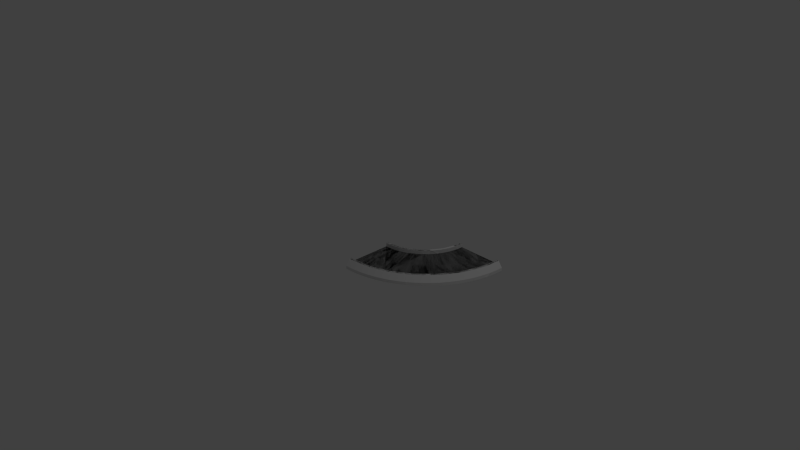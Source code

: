 # Source: road_lft1.blend  (saved by Blender 2.76.0; exported with 4.5.12 LTS)
import bpy
from mathutils import Matrix  # noqa: F401  (used for matrix-valued properties, if any)

bpy.ops.wm.read_factory_settings(use_empty=True)
scene = bpy.context.scene
scene.name = 'Scene'

# ---- collections
col_collection_1 = bpy.data.collections.new('Collection 1'); scene.collection.children.link(col_collection_1)

# ---- materials (node trees are filled in below, after node groups)
mat_wall_material = bpy.data.materials.new('Wall Material')
mat_wall_material.alpha_threshold = 0.0
mat_wall_material.use_transparent_shadow = False
mat_wall_material.roughness = 0.5
mat_wall_material.line_color = (0.0, 0.0, 0.0, 1.0)
mat_road_material = bpy.data.materials.new('Road Material')
mat_road_material.alpha_threshold = 0.0
mat_road_material.use_transparent_shadow = False
mat_road_material.diffuse_color = (0.2251, 0.2251, 0.2251, 1.0)
mat_road_material.roughness = 0.5

# ---- material node trees

# ---- world
world_world = bpy.data.worlds.new('World'); scene.world = world_world
world_world.color = (0.05088, 0.05088, 0.05088)
world_world.use_sun_shadow = False
world_world.sun_shadow_jitter_overblur = 0.0
world_world.cycles.sampling_method = 'MANUAL'
world_world.cycles.sample_map_resolution = 256

# ---- cameras
cam_camera = bpy.data.cameras.new('Camera')
cam_camera.clip_end = 100.0
cam_camera.lens = 35.0
cam_camera.sensor_width = 32.0
cam_camera.sensor_height = 18.0
cam_camera.ortho_scale = 7.314
cam_camera.dof.focus_distance = 0.0
cam_camera.dof.aperture_fstop = 128.0

# ---- lights
light_lamp = bpy.data.lights.new('Lamp', 'POINT')
light_lamp.transmission_factor = 0.0
light_lamp.cutoff_distance = 30.0
light_lamp.energy = 100.0
light_lamp.shadow_buffer_clip_start = 1.001
light_lamp.shadow_soft_size = 0.1
light_lamp.shadow_maximum_resolution = 0.006
light_lamp.use_absolute_resolution = True
light_lamp.cycles.use_multiple_importance_sampling = False

# ---- meshes
me_cube = bpy.data.meshes.new('Cube')
me_cube.from_pydata([(0.0, -0.1252, -0.2727), (0.0, -0.06982, -0.3862), (0.0, -0.02796, -0.3862), (0.0, 0.05, -0.33), (0.0, 0.05, -0.3), (0.0, -1.311e-08, -0.3), (0.0, -0.1252, 5.472e-09), (0.0, -0.1252, 0.2727), (0.0, -0.06982, 0.3862), (0.0, -0.02796, 0.3862), (0.0, 0.05, 0.33), (0.0, 0.05, 0.3), (0.0, 1.311e-08, 0.3), (0.0, 0.0, 0.0), (0.06508, 1.304e-08, 0.2984), (0.06942, -0.02796, 0.3844), (0.06371, -0.1252, 0.2711), (0.04998, -0.1252, -0.001259), (0.03053, -0.02796, -0.387), (0.03625, -0.1252, -0.2736), (0.03053, -0.06982, -0.387), (0.03336, 0.05, -0.3308), (0.03487, 0.05, -0.3009), (0.03487, -1.315e-08, -0.3009), (0.06942, -0.06982, 0.3844), (0.06659, 0.05, 0.3283), (0.06508, 0.05, 0.2984), (0.04998, -5.503e-11, -0.001259), (0.09983, -2.2e-10, -0.005033), (0.133, 0.05, 0.3233), (0.1387, -0.06982, 0.3792), (0.09983, -0.1252, -0.005033), (0.06966, 0.05, -0.3035), (0.06099, -0.06982, -0.3893), (0.0724, -0.1252, -0.2764), (0.06099, -0.02796, -0.3893), (0.06664, 0.05, -0.3334), (0.06966, -1.327e-08, -0.3035), (0.1273, -0.1252, 0.2663), (0.1387, -0.02796, 0.3792), (0.13, 0.05, 0.2934), (0.13, 1.283e-08, 0.2934), (0.1946, 0.05, 0.2853), (0.1905, -0.1252, 0.2583), (0.1494, -0.1252, -0.01131), (0.1043, -1.346e-08, -0.3079), (0.09975, 0.05, -0.3376), (0.09129, -0.06982, -0.3931), (0.1084, -0.1252, -0.2809), (0.09129, -0.02796, -0.3931), (0.1043, 0.05, -0.3079), (0.2076, -0.06982, 0.3705), (0.2076, -0.02796, 0.3705), (0.1991, 0.05, 0.3149), (0.1946, 1.247e-08, 0.2853), (0.1494, -4.945e-10, -0.01131), (0.1986, -8.778e-10, -0.02008), (0.2587, 1.197e-08, 0.2739), (0.2759, -0.02796, 0.3583), (0.2759, -0.06982, 0.3583), (0.2532, -0.1252, 0.2471), (0.1386, -1.373e-08, -0.314), (0.1214, -0.06982, -0.3984), (0.1441, -0.1252, -0.2873), (0.1214, -0.02796, -0.3984), (0.1326, 0.05, -0.3434), (0.1386, 0.05, -0.314), (0.1986, -0.1252, -0.02008), (0.2647, 0.05, 0.3032), (0.2587, 0.05, 0.2739), (0.2474, -1.369e-09, -0.03132), (0.3436, -0.02796, 0.3427), (0.3153, -0.1252, 0.2328), (0.2474, -0.1252, -0.03132), (0.1726, -1.407e-08, -0.3219), (0.1726, 0.05, -0.3219), (0.1651, 0.05, -0.3509), (0.1794, -0.1252, -0.2954), (0.1511, -0.06982, -0.4053), (0.1511, -0.02796, -0.4053), (0.3436, -0.06982, 0.3427), (0.3296, 0.05, 0.2883), (0.3221, 0.05, 0.2592), (0.3221, 1.133e-08, 0.2592), (0.3847, 1.055e-08, 0.2414), (0.3847, 0.05, 0.2414), (0.3937, 0.05, 0.2701), (0.4104, -0.06982, 0.3237), (0.3766, -0.1252, 0.2154), (0.2955, -0.1252, -0.04499), (0.2062, 0.05, -0.3314), (0.1805, -0.02796, -0.4137), (0.2143, -0.1252, -0.3054), (0.1805, -0.06982, -0.4137), (0.1972, 0.05, -0.36), (0.2062, -1.449e-08, -0.3314), (0.4104, -0.02796, 0.3237), (0.2955, -1.967e-09, -0.04499), (0.4464, 0.05, 0.2205), (0.4568, 0.05, 0.2486), (0.2094, -0.06982, -0.4235), (0.2486, -0.1252, -0.317), (0.2094, -0.02796, -0.4235), (0.2288, 0.05, -0.3708), (0.2392, 0.05, -0.3426), (0.2392, -1.498e-08, -0.3426), (0.3428, -0.1252, -0.06107), (0.437, -0.1252, 0.1949), (0.4762, -0.06982, 0.3014), (0.4762, -0.02796, 0.3014), (0.4464, 9.637e-09, 0.2205), (0.3428, -2.669e-09, -0.06107), (0.3893, -0.1252, -0.07951), (0.2716, 0.05, -0.3555), (0.2598, 0.05, -0.3831), (0.2378, -0.06982, -0.4348), (0.2823, -0.1252, -0.3304), (0.2378, -0.02796, -0.4348), (0.2716, -1.554e-08, -0.3555), (0.4962, -0.1252, 0.1714), (0.5407, -0.06982, 0.2757), (0.5407, -0.02796, 0.2757), (0.5187, 0.05, 0.2241), (0.5069, 0.05, 0.1965), (0.5069, 8.587e-09, 0.1965), (0.3893, -3.476e-09, -0.07951), (0.6039, -0.02796, 0.2469), (0.6039, -0.06982, 0.2469), (0.5542, -0.1252, 0.1449), (0.3033, -1.617e-08, -0.37), (0.2902, 0.05, -0.3969), (0.2656, -0.02796, -0.4474), (0.2656, -0.06982, -0.4474), (0.3153, -0.1252, -0.3454), (0.3033, 0.05, -0.37), (0.4347, -0.1252, -0.1003), (0.5793, 0.05, 0.1964), (0.5661, 0.05, 0.1694), (0.5661, 7.406e-09, 0.1694), (0.4347, -4.383e-09, -0.1003), (0.6239, 6.095e-09, 0.1394), (0.6384, 0.05, 0.1657), (0.6108, -0.1252, 0.1156), (0.2927, -0.06982, -0.4615), (0.3475, -0.1252, -0.3621), (0.2927, -0.02796, -0.4615), (0.3198, 0.05, -0.4123), (0.3343, 0.05, -0.386), (0.3343, -1.687e-08, -0.386), (0.4791, -0.1252, -0.1233), (0.6655, -0.06982, 0.2149), (0.6655, -0.02796, 0.2149), (0.6239, 0.05, 0.1394), (0.4791, -5.389e-09, -0.1233), (0.5223, -6.492e-09, -0.1485), (0.6658, -0.1252, 0.08341), (0.3644, 0.05, -0.4036), (0.3191, -0.02796, -0.4769), (0.3191, -0.06982, -0.4769), (0.3788, -0.1252, -0.3804), (0.3486, 0.05, -0.4291), (0.3644, -1.764e-08, -0.4036), (0.5223, -0.1252, -0.1485), (0.7255, -0.06982, 0.1799), (0.7255, -0.02796, 0.1799), (0.6959, 0.05, 0.1321), (0.6801, 0.05, 0.1066), (0.6801, 4.659e-09, 0.1066), (0.7517, 0.05, 0.09564), (0.7191, -0.1252, 0.04852), (0.3936, -1.848e-08, -0.4227), (0.3446, -0.02796, -0.4936), (0.3446, -0.06982, -0.4936), (0.4091, -0.1252, -0.4003), (0.3766, 0.05, -0.4474), (0.3936, 0.05, -0.4227), (0.5641, -0.1252, -0.1759), (0.7836, -0.06982, 0.1419), (0.7836, -0.02796, 0.1419), (0.7346, 0.05, 0.07096), (0.7346, 3.102e-09, 0.07096), (0.5641, -7.688e-09, -0.1759), (0.6045, -8.975e-09, -0.2053), (0.7872, 0.05, 0.03262), (0.8055, 0.05, 0.05641), (0.8397, -0.06982, 0.101), (0.4218, -1.938e-08, -0.4433), (0.4218, 0.05, -0.4433), (0.4036, 0.05, -0.4671), (0.3693, -0.02796, -0.5116), (0.4384, -0.1252, -0.4216), (0.3693, -0.06982, -0.5116), (0.6045, -0.1252, -0.2053), (0.7706, -0.1252, 0.01099), (0.8397, -0.02796, 0.101), (0.7872, 1.426e-09, 0.03262), (0.6434, -1.035e-08, -0.2368), (0.8379, 0.05, -0.00832), (0.8937, -0.02796, 0.05731), (0.6434, -0.1252, -0.2368), (0.4666, -0.1252, -0.4444), (0.3931, -0.06982, -0.5308), (0.3931, -0.02796, -0.5308), (0.4295, 0.05, -0.488), (0.4489, 0.05, -0.4652), (0.4489, -2.033e-08, -0.4652), (0.8202, -0.1252, -0.02908), (0.8937, -0.06982, 0.05731), (0.8573, 0.05, 0.01452), (0.8379, -3.637e-10, -0.00832), (0.6806, -1.181e-08, -0.2701), (0.8864, -2.262e-09, -0.05176), (0.8864, 0.05, -0.05176), (0.9069, 0.05, -0.02992), (0.9455, -0.02796, 0.01097), (0.6806, -0.1252, -0.2701), (0.4544, 0.05, -0.5103), (0.4158, -0.02796, -0.5512), (0.4936, -0.1252, -0.4686), (0.4158, -0.06982, -0.5512), (0.4749, 0.05, -0.4885), (0.4749, -2.135e-08, -0.4885), (0.8677, -0.1252, -0.0716), (0.9455, -0.06982, 0.01097), (0.7162, -1.335e-08, -0.3053), (0.9543, 0.05, -0.07681), (0.7162, -0.1252, -0.3053), (0.4997, 0.05, -0.513), (0.4375, -0.02796, -0.5727), (0.4375, -0.06982, -0.5727), (0.5194, -0.1252, -0.4941), (0.4781, 0.05, -0.5338), (0.4997, -2.243e-08, -0.513), (0.9129, -0.1252, -0.1165), (0.9948, -0.06982, -0.0379), (0.9948, -0.02796, -0.0379), (0.9326, 0.05, -0.09758), (0.9326, -4.265e-09, -0.09758), (0.9765, -6.367e-09, -0.1457), (0.9765, 0.05, -0.1457), (1.042, -0.02796, -0.0892), (1.042, -0.06982, -0.0892), (0.5232, 0.05, -0.5388), (0.4581, -0.06982, -0.5953), (0.5438, -0.1252, -0.5209), (0.4581, -0.02796, -0.5953), (0.5006, 0.05, -0.5585), (0.5232, -2.355e-08, -0.5388), (0.7499, -0.1252, -0.3422), (0.9559, -0.1252, -0.1635), (0.9992, 0.05, -0.126), (0.7499, -1.496e-08, -0.3422), (1.018, -8.564e-09, -0.1959), (1.018, 0.05, -0.1959), (1.086, -0.02796, -0.1428), (1.086, -0.06982, -0.1428), (0.9964, -0.1252, -0.2127), (0.5454, -2.473e-08, -0.5657), (0.5454, 0.05, -0.5657), (0.4775, -0.02796, -0.6188), (0.5669, -0.1252, -0.5489), (0.4775, -0.06982, -0.6188), (0.5218, 0.05, -0.5842), (0.7817, -0.1252, -0.3808), (1.042, 0.05, -0.1774), (0.7817, -1.665e-08, -0.3808), (0.8115, -1.84e-08, -0.4209), (1.081, 0.05, -0.2309), (1.127, -0.06982, -0.1985), (0.8115, -0.1252, -0.4209), (0.5417, 0.05, -0.611), (0.4958, -0.02796, -0.6434), (0.5885, -0.1252, -0.578), (0.4958, -0.06982, -0.6434), (0.5662, 0.05, -0.5937), (0.5662, -2.595e-08, -0.5937), (1.034, -0.1252, -0.2639), (1.127, -0.02796, -0.1985), (1.057, 0.05, -0.2482), (1.057, -1.085e-08, -0.2482), (1.093, -1.322e-08, -0.3023), (1.093, 0.05, -0.3023), (0.8392, -0.1252, -0.4625), (0.5856, 0.05, -0.6227), (0.5127, -0.02796, -0.6688), (0.5127, -0.06982, -0.6688), (0.6086, -0.1252, -0.6082), (0.5602, 0.05, -0.6388), (0.5856, -2.722e-08, -0.6227), (1.07, -0.1252, -0.3169), (1.166, -0.06982, -0.2563), (1.166, -0.02796, -0.2563), (1.118, 0.05, -0.2863), (0.8392, -2.022e-08, -0.4625), (0.8648, -2.209e-08, -0.5055), (1.126, -1.566e-08, -0.3582), (1.201, -0.06982, -0.3159), (1.102, -0.1252, -0.3716), (0.8648, -0.1252, -0.5055), (0.6035, -2.853e-08, -0.6527), (0.5284, -0.02796, -0.695), (0.5284, -0.06982, -0.695), (0.6272, -0.1252, -0.6393), (0.5773, 0.05, -0.6674), (0.6035, 0.05, -0.6527), (1.201, -0.02796, -0.3159), (1.152, 0.05, -0.3435), (1.126, 0.05, -0.3582), (1.157, 0.05, -0.4157), (1.184, 0.05, -0.4024), (1.234, -0.02796, -0.3773), (1.132, -0.1252, -0.4279), (0.6442, -0.1252, -0.6713), (0.5427, -0.06982, -0.722), (0.5427, -0.02796, -0.722), (0.593, 0.05, -0.6969), (0.6198, 0.05, -0.6835), (0.6198, -2.988e-08, -0.6835), (0.8883, -0.1252, -0.5496), (1.234, -0.06982, -0.3773), (1.157, -1.817e-08, -0.4157), (0.8883, -2.402e-08, -0.5496), (1.184, -2.075e-08, -0.4747), (1.184, 0.05, -0.4747), (1.212, 0.05, -0.4627), (1.263, -0.06982, -0.4402), (0.6346, -3.126e-08, -0.7151), (0.6346, 0.05, -0.7151), (0.6071, 0.05, -0.7271), (0.6596, -0.1252, -0.7042), (0.5556, -0.06982, -0.7496), (0.5556, -0.02796, -0.7496), (0.9095, -0.1252, -0.5949), (1.159, -0.1252, -0.4856), (1.263, -0.02796, -0.4402), (0.9095, -2.6e-08, -0.5949), (0.9283, -2.803e-08, -0.6412), (1.29, -0.06982, -0.5045), (0.9283, -0.1252, -0.6412), (0.5672, -0.06982, -0.7779), (0.6733, -0.1252, -0.7378), (0.5672, -0.02796, -0.7779), (0.6197, 0.05, -0.758), (0.6478, 0.05, -0.7474), (0.6478, -3.267e-08, -0.7474), (1.183, -0.1252, -0.5447), (1.29, -0.02796, -0.5045), (1.237, 0.05, -0.5244), (1.209, 0.05, -0.535), (1.209, -2.339e-08, -0.535), (0.6307, 0.05, -0.7895), (0.6852, -0.1252, -0.772), (0.5772, -0.06982, -0.8068), (0.5772, -0.02796, -0.8068), (0.6593, 0.05, -0.7803), (0.6593, -3.411e-08, -0.7803), (0.9448, -0.1252, -0.6884), (1.204, -0.1252, -0.6048), (1.312, -0.06982, -0.57), (1.312, -0.02796, -0.57), (1.259, 0.05, -0.5873), (1.23, 0.05, -0.5965), (1.23, -2.607e-08, -0.5965), (0.9448, -3.009e-08, -0.6884), (1.249, -2.88e-08, -0.6589), (1.249, 0.05, -0.6589), (1.222, -0.1252, -0.6659), (0.6691, -3.557e-08, -0.8138), (0.6402, 0.05, -0.8215), (0.5859, -0.06982, -0.8361), (0.6955, -0.1252, -0.8068), (0.5859, -0.02796, -0.8361), (0.6691, 0.05, -0.8138), (0.959, -0.1252, -0.7364), (1.332, -0.06982, -0.6367), (1.332, -0.02796, -0.6367), (1.278, 0.05, -0.6512), (0.959, -3.219e-08, -0.7364), (1.264, -3.157e-08, -0.7222), (1.348, -0.02796, -0.7042), (1.348, -0.06982, -0.7042), (0.6773, -3.706e-08, -0.8477), (0.704, -0.1252, -0.842), (0.593, -0.06982, -0.8658), (0.593, -0.02796, -0.8658), (0.648, 0.05, -0.854), (0.6773, 0.05, -0.8477), (0.9707, -0.1252, -0.785), (1.237, -0.1252, -0.7279), (1.293, 0.05, -0.7159), (1.264, 0.05, -0.7222), (0.9707, -3.431e-08, -0.785), (0.9799, -3.646e-08, -0.8341), (1.276, -3.437e-08, -0.7862), (1.306, 0.05, -0.7814), (1.361, -0.06982, -0.7724), (0.9799, -0.1252, -0.8341), (0.6837, -3.855e-08, -0.882), (0.5986, -0.06982, -0.8958), (0.7106, -0.1252, -0.8777), (0.5986, -0.02796, -0.8958), (0.6541, 0.05, -0.8868), (0.6837, 0.05, -0.882), (1.249, -0.1252, -0.7905), (1.361, -0.02796, -0.7724), (1.276, 0.05, -0.7862), (0.9866, -3.863e-08, -0.8836), (1.285, 0.05, -0.8507), (0.9866, -0.1252, -0.8836), (0.6884, -4.006e-08, -0.9166), (0.6884, 0.05, -0.9166), (0.6028, -0.06982, -0.926), (0.7155, -0.1252, -0.9136), (0.6028, -0.02796, -0.926), (0.6586, 0.05, -0.9199), (1.258, -0.1252, -0.8537), (1.37, -0.06982, -0.8412), (1.37, -0.02796, -0.8412), (1.315, 0.05, -0.8474), (1.285, -3.719e-08, -0.8507), (1.29, 0.05, -0.9156), (1.376, -0.02796, -0.9104), (1.376, -0.06982, -0.9104), (0.6914, -4.158e-08, -0.9513), (0.6914, 0.05, -0.9513), (0.6614, 0.05, -0.9531), (0.6054, -0.06982, -0.9565), (0.7186, -0.1252, -0.9497), (0.6054, -0.02796, -0.9565), (0.9908, -0.1252, -0.9335), (1.263, -0.1252, -0.9172), (1.32, 0.05, -0.9138), (1.29, -4.002e-08, -0.9156), (0.9908, -4.08e-08, -0.9335), (0.9926, -4.368e-08, -1.0), (1.293, -4.356e-08, -1.0), (1.379, -0.06982, -1.0), (1.265, -0.1252, -1.0), (0.9926, -0.1252, -1.0), (0.6926, -4.38e-08, -1.0), (0.6926, 0.05, -1.0), (0.6064, -0.02796, -1.0), (0.7199, -0.1252, -1.0), (0.6064, -0.06982, -1.0), (0.6626, 0.05, -1.0), (1.379, -0.02796, -1.0), (1.323, 0.05, -1.0), (1.293, 0.05, -1.0)], [], [(3, 21, 18, 2), (5, 23, 22, 4), (11, 10, 25, 26), (13, 12, 14, 27), (4, 22, 21, 3), (10, 9, 15, 25), (12, 11, 26, 14), (7, 6, 17, 16), (9, 8, 24, 15), (0, 19, 17, 6), (2, 18, 20, 1), (8, 7, 16, 24), (13, 27, 23, 5), (1, 20, 19, 0), (21, 36, 35, 18), (23, 37, 32, 22), (26, 25, 29, 40), (27, 14, 41, 28), (22, 32, 36, 21), (25, 15, 39, 29), (14, 26, 40, 41), (16, 17, 31, 38), (15, 24, 30, 39), (19, 34, 31, 17), (18, 35, 33, 20), (24, 16, 38, 30), (27, 28, 37, 23), (20, 33, 34, 19), (36, 46, 49, 35), (37, 45, 50, 32), (40, 29, 53, 42), (28, 41, 54, 55), (32, 50, 46, 36), (29, 39, 52, 53), (41, 40, 42, 54), (38, 31, 44, 43), (39, 30, 51, 52), (34, 48, 44, 31), (35, 49, 47, 33), (30, 38, 43, 51), (28, 55, 45, 37), (33, 47, 48, 34), (46, 65, 64, 49), (45, 61, 66, 50), (42, 53, 68, 69), (55, 54, 57, 56), (50, 66, 65, 46), (53, 52, 58, 68), (54, 42, 69, 57), (43, 44, 67, 60), (52, 51, 59, 58), (48, 63, 67, 44), (49, 64, 62, 47), (51, 43, 60, 59), (55, 56, 61, 45), (47, 62, 63, 48), (65, 76, 79, 64), (61, 74, 75, 66), (69, 68, 81, 82), (56, 57, 83, 70), (66, 75, 76, 65), (68, 58, 71, 81), (57, 69, 82, 83), (60, 67, 73, 72), (58, 59, 80, 71), (63, 77, 73, 67), (64, 79, 78, 62), (59, 60, 72, 80), (56, 70, 74, 61), (62, 78, 77, 63), (76, 94, 91, 79), (74, 95, 90, 75), (82, 81, 86, 85), (70, 83, 84, 97), (75, 90, 94, 76), (81, 71, 96, 86), (83, 82, 85, 84), (72, 73, 89, 88), (71, 80, 87, 96), (77, 92, 89, 73), (79, 91, 93, 78), (80, 72, 88, 87), (70, 97, 95, 74), (78, 93, 92, 77), (94, 103, 102, 91), (95, 105, 104, 90), (85, 86, 99, 98), (97, 84, 110, 111), (90, 104, 103, 94), (86, 96, 109, 99), (84, 85, 98, 110), (88, 89, 106, 107), (96, 87, 108, 109), (92, 101, 106, 89), (91, 102, 100, 93), (87, 88, 107, 108), (97, 111, 105, 95), (93, 100, 101, 92), (103, 114, 117, 102), (105, 118, 113, 104), (98, 99, 122, 123), (111, 110, 124, 125), (104, 113, 114, 103), (99, 109, 121, 122), (110, 98, 123, 124), (107, 106, 112, 119), (109, 108, 120, 121), (101, 116, 112, 106), (102, 117, 115, 100), (108, 107, 119, 120), (111, 125, 118, 105), (100, 115, 116, 101), (114, 130, 131, 117), (118, 129, 134, 113), (123, 122, 136, 137), (125, 124, 138, 139), (113, 134, 130, 114), (122, 121, 126, 136), (124, 123, 137, 138), (119, 112, 135, 128), (121, 120, 127, 126), (116, 133, 135, 112), (117, 131, 132, 115), (120, 119, 128, 127), (125, 139, 129, 118), (115, 132, 133, 116), (130, 146, 145, 131), (129, 148, 147, 134), (137, 136, 141, 152), (139, 138, 140, 153), (134, 147, 146, 130), (136, 126, 151, 141), (138, 137, 152, 140), (128, 135, 149, 142), (126, 127, 150, 151), (133, 144, 149, 135), (131, 145, 143, 132), (127, 128, 142, 150), (139, 153, 148, 129), (132, 143, 144, 133), (146, 160, 157, 145), (148, 161, 156, 147), (152, 141, 165, 166), (153, 140, 167, 154), (147, 156, 160, 146), (141, 151, 164, 165), (140, 152, 166, 167), (142, 149, 162, 155), (151, 150, 163, 164), (144, 159, 162, 149), (145, 157, 158, 143), (150, 142, 155, 163), (153, 154, 161, 148), (143, 158, 159, 144), (160, 174, 171, 157), (161, 170, 175, 156), (166, 165, 168, 179), (154, 167, 180, 181), (156, 175, 174, 160), (165, 164, 178, 168), (167, 166, 179, 180), (155, 162, 176, 169), (164, 163, 177, 178), (159, 173, 176, 162), (157, 171, 172, 158), (163, 155, 169, 177), (154, 181, 170, 161), (158, 172, 173, 159), (174, 188, 189, 171), (170, 186, 187, 175), (179, 168, 184, 183), (181, 180, 195, 182), (175, 187, 188, 174), (168, 178, 194, 184), (180, 179, 183, 195), (169, 176, 192, 193), (178, 177, 185, 194), (173, 190, 192, 176), (171, 189, 191, 172), (177, 169, 193, 185), (181, 182, 186, 170), (172, 191, 190, 173), (188, 203, 202, 189), (186, 205, 204, 187), (183, 184, 208, 197), (182, 195, 209, 196), (187, 204, 203, 188), (184, 194, 198, 208), (195, 183, 197, 209), (193, 192, 199, 206), (194, 185, 207, 198), (190, 200, 199, 192), (189, 202, 201, 191), (185, 193, 206, 207), (182, 196, 205, 186), (191, 201, 200, 190), (203, 216, 217, 202), (205, 221, 220, 204), (197, 208, 213, 212), (196, 209, 211, 210), (204, 220, 216, 203), (208, 198, 214, 213), (209, 197, 212, 211), (206, 199, 215, 222), (198, 207, 223, 214), (200, 218, 215, 199), (202, 217, 219, 201), (207, 206, 222, 223), (196, 210, 221, 205), (201, 219, 218, 200), (216, 231, 228, 217), (221, 232, 227, 220), (212, 213, 225, 236), (210, 211, 237, 224), (220, 227, 231, 216), (213, 214, 235, 225), (211, 212, 236, 237), (222, 215, 226, 233), (214, 223, 234, 235), (218, 230, 226, 215), (217, 228, 229, 219), (223, 222, 233, 234), (210, 224, 232, 221), (219, 229, 230, 218), (231, 246, 245, 228), (232, 247, 242, 227), (236, 225, 250, 239), (224, 237, 238, 251), (227, 242, 246, 231), (225, 235, 240, 250), (237, 236, 239, 238), (233, 226, 248, 249), (235, 234, 241, 240), (230, 244, 248, 226), (228, 245, 243, 229), (234, 233, 249, 241), (224, 251, 247, 232), (229, 243, 244, 230), (246, 262, 259, 245), (247, 257, 258, 242), (239, 250, 264, 253), (251, 238, 252, 265), (242, 258, 262, 246), (250, 240, 254, 264), (238, 239, 253, 252), (249, 248, 263, 256), (240, 241, 255, 254), (244, 260, 263, 248), (245, 259, 261, 243), (241, 249, 256, 255), (251, 265, 257, 247), (243, 261, 260, 244), (262, 270, 271, 259), (257, 275, 274, 258), (253, 264, 267, 278), (265, 252, 279, 266), (258, 274, 270, 262), (264, 254, 277, 267), (252, 253, 278, 279), (256, 263, 269, 276), (254, 255, 268, 277), (260, 272, 269, 263), (259, 271, 273, 261), (255, 256, 276, 268), (265, 266, 275, 257), (261, 273, 272, 260), (270, 287, 284, 271), (275, 288, 283, 274), (278, 267, 292, 281), (266, 279, 280, 293), (274, 283, 287, 270), (267, 277, 291, 292), (279, 278, 281, 280), (276, 269, 282, 289), (277, 268, 290, 291), (272, 286, 282, 269), (271, 284, 285, 273), (268, 276, 289, 290), (266, 293, 288, 275), (273, 285, 286, 272), (287, 303, 300, 284), (288, 299, 304, 283), (281, 292, 306, 307), (293, 280, 295, 294), (283, 304, 303, 287), (292, 291, 305, 306), (280, 281, 307, 295), (289, 282, 298, 297), (291, 290, 296, 305), (286, 302, 298, 282), (284, 300, 301, 285), (290, 289, 297, 296), (293, 294, 299, 288), (285, 301, 302, 286), (303, 315, 314, 300), (299, 317, 316, 304), (307, 306, 309, 308), (294, 295, 320, 321), (304, 316, 315, 303), (306, 305, 310, 309), (295, 307, 308, 320), (297, 298, 318, 311), (305, 296, 319, 310), (302, 312, 318, 298), (300, 314, 313, 301), (296, 297, 311, 319), (294, 321, 317, 299), (301, 313, 312, 302), (315, 328, 331, 314), (317, 326, 327, 316), (308, 309, 324, 323), (321, 320, 322, 335), (316, 327, 328, 315), (309, 310, 334, 324), (320, 308, 323, 322), (311, 318, 332, 333), (310, 319, 325, 334), (312, 329, 332, 318), (314, 331, 330, 313), (319, 311, 333, 325), (321, 335, 326, 317), (313, 330, 329, 312), (328, 342, 341, 331), (326, 344, 343, 327), (323, 324, 347, 348), (335, 322, 349, 336), (327, 343, 342, 328), (324, 334, 346, 347), (322, 323, 348, 349), (333, 332, 338, 345), (334, 325, 337, 346), (329, 340, 338, 332), (331, 341, 339, 330), (325, 333, 345, 337), (335, 336, 344, 326), (330, 339, 340, 329), (342, 350, 353, 341), (344, 355, 354, 343), (348, 347, 360, 361), (336, 349, 362, 363), (343, 354, 350, 342), (347, 346, 359, 360), (349, 348, 361, 362), (345, 338, 356, 357), (346, 337, 358, 359), (340, 351, 356, 338), (341, 353, 352, 339), (337, 345, 357, 358), (336, 363, 355, 344), (339, 352, 351, 340), (350, 368, 371, 353), (355, 367, 372, 354), (361, 360, 376, 365), (363, 362, 364, 377), (354, 372, 368, 350), (360, 359, 375, 376), (362, 361, 365, 364), (357, 356, 373, 366), (359, 358, 374, 375), (351, 370, 373, 356), (353, 371, 369, 352), (358, 357, 366, 374), (363, 377, 367, 355), (352, 369, 370, 351), (368, 385, 384, 371), (367, 381, 386, 372), (365, 376, 389, 390), (377, 364, 378, 391), (372, 386, 385, 368), (376, 375, 379, 389), (364, 365, 390, 378), (366, 373, 387, 388), (375, 374, 380, 379), (370, 382, 387, 373), (371, 384, 383, 369), (374, 366, 388, 380), (377, 391, 381, 367), (369, 383, 382, 370), (385, 401, 400, 384), (381, 397, 402, 386), (390, 389, 394, 405), (391, 378, 393, 392), (386, 402, 401, 385), (389, 379, 404, 394), (378, 390, 405, 393), (388, 387, 396, 403), (379, 380, 395, 404), (382, 399, 396, 387), (384, 400, 398, 383), (380, 388, 403, 395), (391, 392, 397, 381), (383, 398, 399, 382), (401, 414, 413, 400), (397, 409, 410, 402), (405, 394, 418, 407), (392, 393, 419, 406), (402, 410, 414, 401), (394, 404, 417, 418), (393, 405, 407, 419), (403, 396, 408, 415), (404, 395, 416, 417), (399, 412, 408, 396), (400, 413, 411, 398), (395, 403, 415, 416), (392, 406, 409, 397), (398, 411, 412, 399), (414, 425, 428, 413), (409, 423, 424, 410), (407, 418, 431, 420), (406, 419, 432, 433), (410, 424, 425, 414), (418, 417, 421, 431), (419, 407, 420, 432), (415, 408, 429, 430), (417, 416, 422, 421), (412, 427, 429, 408), (413, 428, 426, 411), (416, 415, 430, 422), (406, 433, 423, 409), (411, 426, 427, 412), (425, 444, 441, 428), (423, 439, 440, 424), (420, 431, 446, 447), (433, 432, 435, 434), (424, 440, 444, 425), (431, 421, 445, 446), (432, 420, 447, 435), (430, 429, 438, 437), (421, 422, 436, 445), (427, 442, 438, 429), (428, 441, 443, 426), (422, 430, 437, 436), (433, 434, 439, 423), (426, 443, 442, 427), (6, 7, 8, 9, 10, 11, 12, 13, 5, 4, 3, 2, 1, 0), (435, 447, 446, 445, 436, 437, 438, 442, 443, 441, 444, 440, 439, 434)])
me_cube.polygons.foreach_set('material_index', [0, 0, 0, 1, 0, 0, 0, 0, 0, 0, 0, 0, 1, 0, 0, 0, 0, 1, 0, 0, 0, 0, 0, 0, 0, 0, 1, 0, 0, 0, 0, 1, 0, 0, 0, 0, 0, 0, 0, 0, 1, 0, 0, 0, 0, 1, 0, 0, 0, 0, 0, 0, 0, 0, 1, 0, 0, 0, 0, 1, 0, 0, 0, 0, 0, 0, 0, 0, 1, 0, 0, 0, 0, 1, 0, 0, 0, 0, 0, 0, 0, 0, 1, 0, 0, 0, 0, 1, 0, 0, 0, 0, 0, 0, 0, 0, 1, 0, 0, 0, 0, 1, 0, 0, 0, 0, 0, 0, 0, 0, 1, 0, 0, 0, 0, 1, 0, 0, 0, 0, 0, 0, 0, 0, 1, 0, 0, 0, 0, 1, 0, 0, 0, 0, 0, 0, 0, 0, 1, 0, 0, 0, 0, 1, 0, 0, 0, 0, 0, 0, 0, 0, 1, 0, 0, 0, 0, 1, 0, 0, 0, 0, 0, 0, 0, 0, 1, 0, 0, 0, 0, 1, 0, 0, 0, 0, 0, 0, 0, 0, 1, 0, 0, 0, 0, 1, 0, 0, 0, 0, 0, 0, 0, 0, 1, 0, 0, 0, 0, 1, 0, 0, 0, 0, 0, 0, 0, 0, 1, 0, 0, 0, 0, 1, 0, 0, 0, 0, 0, 0, 0, 0, 1, 0, 0, 0, 0, 1, 0, 0, 0, 0, 0, 0, 0, 0, 1, 0, 0, 0, 0, 1, 0, 0, 0, 0, 0, 0, 0, 0, 1, 0, 0, 0, 0, 1, 0, 0, 0, 0, 0, 0, 0, 0, 1, 0, 0, 0, 0, 1, 0, 0, 0, 0, 0, 0, 0, 0, 1, 0, 0, 0, 0, 1, 0, 0, 0, 0, 0, 0, 0, 0, 1, 0, 0, 0, 0, 1, 0, 0, 0, 0, 0, 0, 0, 0, 1, 0, 0, 0, 0, 1, 0, 0, 0, 0, 0, 0, 0, 0, 1, 0, 0, 0, 0, 1, 0, 0, 0, 0, 0, 0, 0, 0, 1, 0, 0, 0, 0, 1, 0, 0, 0, 0, 0, 0, 0, 0, 1, 0, 0, 0, 0, 1, 0, 0, 0, 0, 0, 0, 0, 0, 1, 0, 0, 0, 0, 1, 0, 0, 0, 0, 0, 0, 0, 0, 1, 0, 0, 0, 0, 1, 0, 0, 0, 0, 0, 0, 0, 0, 1, 0, 0, 0, 0, 1, 0, 0, 0, 0, 0, 0, 0, 0, 1, 0, 0, 0, 0, 1, 0, 0, 0, 0, 0, 0, 0, 0, 1, 0, 0, 0, 0, 1, 0, 0, 0, 0, 0, 0, 0, 0, 1, 0, 0, 0])
_uv = me_cube.uv_layers.new(name='UVMap')
_uv.uv.foreach_set('vector', [0.9482, 0.3804, 0.9482, 0.397, 0.9078, 0.4031, 0.9078, 0.3879, 0.7981, 0.978, 0.7981, 0.97, 0.824, 0.97, 0.824, 0.978, 0.7066, 0.9485, 0.6956, 0.9594, 0.6717, 0.9347, 0.6832, 0.9244, 0.9943, 0.5027, 0.9943, 0.007064, 0.9626, 0.007064, 0.9626, 0.5027, 0.8131, 0.5037, 0.8005, 0.4908, 0.812, 0.4805, 0.824, 0.4928, 0.6956, 0.9594, 0.6751, 0.9797, 0.6502, 0.9541, 0.6717, 0.9347, 0.9741, 0.894, 0.9482, 0.894, 0.9482, 0.8617, 0.9741, 0.8617, 0.2536, 0.04128, 0.3529, 0.1405, 0.335, 0.1589, 0.2307, 0.06477, 0.8457, 0.9408, 0.824, 0.9408, 0.824, 0.925, 0.8457, 0.925, 0.4522, 0.2398, 0.4392, 0.2531, 0.335, 0.1589, 0.3529, 0.1405, 0.9078, 0.3879, 0.9078, 0.4031, 0.8861, 0.4031, 0.8861, 0.3879, 0.2123, 0.0, 0.2536, 0.04128, 0.2307, 0.06477, 0.1873, 0.02559, 0.9943, 0.5027, 0.9626, 0.5027, 0.9626, 0.9983, 0.9943, 0.9983, 0.4936, 0.281, 0.4826, 0.2923, 0.4392, 0.2531, 0.4522, 0.2398, 0.9482, 0.397, 0.9482, 0.4138, 0.9078, 0.4185, 0.9078, 0.4031, 0.7981, 0.97, 0.7981, 0.9613, 0.824, 0.9613, 0.824, 0.97, 0.6832, 0.9244, 0.6717, 0.9347, 0.6492, 0.909, 0.6612, 0.8992, 0.9626, 0.5027, 0.9626, 0.007064, 0.931, 0.007064, 0.931, 0.5027, 0.8005, 0.4908, 0.7887, 0.4773, 0.8007, 0.4676, 0.812, 0.4805, 0.6717, 0.9347, 0.6502, 0.9541, 0.6267, 0.9272, 0.6492, 0.909, 0.9741, 0.8617, 0.9482, 0.8617, 0.9482, 0.829, 0.9741, 0.829, 0.2307, 0.06477, 0.335, 0.1589, 0.318, 0.1782, 0.209, 0.08936, 0.8457, 0.925, 0.824, 0.925, 0.824, 0.9076, 0.8457, 0.9076, 0.4392, 0.2531, 0.4269, 0.2671, 0.318, 0.1782, 0.335, 0.1589, 0.9078, 0.4031, 0.9078, 0.4185, 0.8861, 0.4185, 0.8861, 0.4031, 0.1873, 0.02559, 0.2307, 0.06477, 0.209, 0.08936, 0.1637, 0.05239, 0.9626, 0.5027, 0.931, 0.5027, 0.931, 0.9983, 0.9626, 0.9983, 0.4826, 0.2923, 0.4722, 0.3041, 0.4269, 0.2671, 0.4392, 0.2531, 0.9482, 0.4138, 0.9482, 0.4307, 0.9078, 0.4339, 0.9078, 0.4185, 0.7981, 0.9613, 0.7981, 0.9518, 0.824, 0.9518, 0.824, 0.9613, 0.6612, 0.8992, 0.6492, 0.909, 0.6279, 0.8821, 0.6404, 0.873, 0.931, 0.5027, 0.931, 0.007064, 0.8994, 0.007064, 0.8994, 0.5027, 0.7887, 0.4773, 0.7775, 0.4633, 0.79, 0.4541, 0.8007, 0.4676, 0.6492, 0.909, 0.6267, 0.9272, 0.6045, 0.8992, 0.6279, 0.8821, 0.9741, 0.829, 0.9482, 0.829, 0.9482, 0.796, 0.9741, 0.796, 0.209, 0.08936, 0.318, 0.1782, 0.302, 0.1984, 0.1886, 0.115, 0.8457, 0.9076, 0.824, 0.9076, 0.824, 0.8886, 0.8457, 0.8886, 0.4269, 0.2671, 0.4153, 0.2817, 0.302, 0.1984, 0.318, 0.1782, 0.9078, 0.4185, 0.9078, 0.4339, 0.8861, 0.4339, 0.8861, 0.4185, 0.1637, 0.05239, 0.209, 0.08936, 0.1886, 0.115, 0.1415, 0.08033, 0.931, 0.5027, 0.8994, 0.5027, 0.8994, 0.9983, 0.931, 0.9983, 0.4722, 0.3041, 0.4624, 0.3164, 0.4153, 0.2817, 0.4269, 0.2671, 0.9482, 0.4307, 0.9482, 0.4477, 0.9078, 0.4495, 0.9078, 0.4339, 0.7981, 0.9518, 0.7981, 0.9415, 0.824, 0.9415, 0.824, 0.9518, 0.6404, 0.873, 0.6279, 0.8821, 0.6081, 0.8542, 0.6211, 0.8457, 0.8994, 0.5027, 0.8994, 0.007064, 0.8678, 0.007064, 0.8678, 0.5027, 0.7775, 0.4633, 0.7671, 0.4487, 0.78, 0.4402, 0.79, 0.4541, 0.6279, 0.8821, 0.6045, 0.8992, 0.5839, 0.8701, 0.6081, 0.8542, 0.9741, 0.796, 0.9482, 0.796, 0.9482, 0.7628, 0.9741, 0.7628, 0.1886, 0.115, 0.302, 0.1984, 0.287, 0.2192, 0.1696, 0.1416, 0.8457, 0.8886, 0.824, 0.8886, 0.824, 0.8682, 0.8457, 0.8682, 0.4153, 0.2817, 0.4044, 0.2968, 0.287, 0.2192, 0.302, 0.1984, 0.9078, 0.4339, 0.9078, 0.4495, 0.8861, 0.4495, 0.8861, 0.4339, 0.1415, 0.08033, 0.1886, 0.115, 0.1696, 0.1416, 0.1207, 0.1093, 0.8994, 0.5027, 0.8678, 0.5027, 0.8678, 0.9983, 0.8994, 0.9983, 0.4624, 0.3164, 0.4533, 0.3291, 0.4044, 0.2968, 0.4153, 0.2817, 0.9482, 0.4477, 0.9482, 0.4647, 0.9078, 0.4651, 0.9078, 0.4495, 0.7981, 0.9415, 0.7981, 0.9305, 0.824, 0.9305, 0.824, 0.9415, 0.6211, 0.8457, 0.6081, 0.8542, 0.5897, 0.8254, 0.6031, 0.8175, 0.8678, 0.5027, 0.8678, 0.007064, 0.8361, 0.007064, 0.8361, 0.5027, 0.7671, 0.4487, 0.7574, 0.4336, 0.7708, 0.4258, 0.78, 0.4402, 0.6081, 0.8542, 0.5839, 0.8701, 0.5647, 0.8401, 0.5897, 0.8254, 0.9741, 0.7628, 0.9482, 0.7628, 0.9482, 0.7296, 0.9741, 0.7296, 0.1696, 0.1416, 0.287, 0.2192, 0.2731, 0.2408, 0.1519, 0.1692, 0.8457, 0.8682, 0.824, 0.8682, 0.824, 0.8463, 0.8457, 0.8463, 0.4044, 0.2968, 0.3944, 0.3125, 0.2731, 0.2408, 0.287, 0.2192, 0.9078, 0.4495, 0.9078, 0.4651, 0.8861, 0.4651, 0.8861, 0.4495, 0.1207, 0.1093, 0.1696, 0.1416, 0.1519, 0.1692, 0.1015, 0.1393, 0.8678, 0.5027, 0.8361, 0.5027, 0.8361, 0.9983, 0.8678, 0.9983, 0.4533, 0.3291, 0.4448, 0.3423, 0.3944, 0.3125, 0.4044, 0.2968, 0.9482, 0.4647, 0.9482, 0.4818, 0.9078, 0.4807, 0.9078, 0.4651, 0.7981, 0.9305, 0.7981, 0.9188, 0.824, 0.9188, 0.824, 0.9305, 0.6031, 0.8175, 0.5897, 0.8254, 0.5728, 0.7956, 0.5866, 0.7885, 0.8361, 0.5027, 0.8361, 0.007064, 0.8045, 0.007064, 0.8045, 0.5027, 0.7574, 0.4336, 0.7485, 0.4181, 0.7623, 0.4109, 0.7708, 0.4258, 0.5897, 0.8254, 0.5647, 0.8401, 0.5471, 0.8091, 0.5728, 0.7956, 0.9741, 0.7296, 0.9482, 0.7296, 0.9482, 0.6963, 0.9741, 0.6963, 0.1519, 0.1692, 0.2731, 0.2408, 0.2604, 0.2631, 0.1356, 0.1975, 0.8457, 0.8463, 0.824, 0.8463, 0.824, 0.823, 0.8457, 0.823, 0.3944, 0.3125, 0.3851, 0.3287, 0.2604, 0.2631, 0.2731, 0.2408, 0.9078, 0.4651, 0.9078, 0.4807, 0.8861, 0.4807, 0.8861, 0.4651, 0.1015, 0.1393, 0.1519, 0.1692, 0.1356, 0.1975, 0.08374, 0.1703, 0.8361, 0.5027, 0.8045, 0.5027, 0.8045, 0.9983, 0.8361, 0.9983, 0.4448, 0.3423, 0.437, 0.3559, 0.3851, 0.3287, 0.3944, 0.3125, 0.9482, 0.4818, 0.9482, 0.4988, 0.9078, 0.4963, 0.9078, 0.4807, 0.7981, 0.9188, 0.7981, 0.9065, 0.824, 0.9065, 0.824, 0.9188, 0.5866, 0.7885, 0.5728, 0.7956, 0.5575, 0.7651, 0.5716, 0.7587, 0.8045, 0.5027, 0.8045, 0.007064, 0.7729, 0.007064, 0.7729, 0.5027, 0.7485, 0.4181, 0.7405, 0.4021, 0.7545, 0.3956, 0.7623, 0.4109, 0.5728, 0.7956, 0.5471, 0.8091, 0.5311, 0.7773, 0.5575, 0.7651, 0.9741, 0.6963, 0.9482, 0.6963, 0.9482, 0.663, 0.9741, 0.663, 0.1356, 0.1975, 0.2604, 0.2631, 0.2488, 0.286, 0.1209, 0.2267, 0.8457, 0.823, 0.824, 0.823, 0.824, 0.7984, 0.8457, 0.7984, 0.3851, 0.3287, 0.3767, 0.3452, 0.2488, 0.286, 0.2604, 0.2631, 0.9078, 0.4807, 0.9078, 0.4963, 0.8861, 0.4963, 0.8861, 0.4807, 0.08374, 0.1703, 0.1356, 0.1975, 0.1209, 0.2267, 0.06764, 0.202, 0.8045, 0.5027, 0.7729, 0.5027, 0.7729, 0.9983, 0.8045, 0.9983, 0.437, 0.3559, 0.43, 0.3699, 0.3767, 0.3452, 0.3851, 0.3287, 0.9482, 0.4988, 0.9482, 0.5158, 0.9078, 0.5118, 0.9078, 0.4963, 0.7981, 0.9065, 0.7981, 0.8935, 0.824, 0.8935, 0.824, 0.9065, 0.5716, 0.7587, 0.5575, 0.7651, 0.5437, 0.7339, 0.5581, 0.7281, 0.7729, 0.5027, 0.7729, 0.007064, 0.7413, 0.007064, 0.7413, 0.5027, 0.7405, 0.4021, 0.7332, 0.3858, 0.7476, 0.38, 0.7545, 0.3956, 0.8861, 0.7782, 0.8457, 0.7984, 0.8457, 0.7726, 0.8861, 0.7534, 0.9741, 0.663, 0.9482, 0.663, 0.9482, 0.6299, 0.9741, 0.6299, 0.1209, 0.2267, 0.2488, 0.286, 0.2384, 0.3094, 0.1076, 0.2565, 0.8457, 0.7984, 0.824, 0.7984, 0.824, 0.7726, 0.8457, 0.7726, 0.3767, 0.3452, 0.3692, 0.3622, 0.2384, 0.3094, 0.2488, 0.286, 0.9078, 0.4963, 0.9078, 0.5118, 0.8861, 0.5118, 0.8861, 0.4963, 0.06764, 0.202, 0.1209, 0.2267, 0.1076, 0.2565, 0.05317, 0.2346, 0.7729, 0.5027, 0.7413, 0.5027, 0.7413, 0.9983, 0.7729, 0.9983, 0.43, 0.3699, 0.4236, 0.3842, 0.3692, 0.3622, 0.3767, 0.3452, 0.9482, 0.5158, 0.9482, 0.5326, 0.9078, 0.5273, 0.9078, 0.5118, 0.7981, 0.8935, 0.7981, 0.8799, 0.824, 0.8799, 0.824, 0.8935, 0.5581, 0.7281, 0.5437, 0.7339, 0.5315, 0.702, 0.5462, 0.697, 0.7413, 0.5027, 0.7413, 0.007064, 0.7096, 0.007064, 0.7096, 0.5027, 0.7332, 0.3858, 0.7268, 0.3691, 0.7415, 0.364, 0.7476, 0.38, 0.8861, 0.7534, 0.8457, 0.7726, 0.8457, 0.7456, 0.8861, 0.7275, 0.9741, 0.6299, 0.9482, 0.6299, 0.9482, 0.5971, 0.9741, 0.5971, 0.1076, 0.2565, 0.2384, 0.3094, 0.2292, 0.3333, 0.09584, 0.287, 0.8457, 0.7726, 0.824, 0.7726, 0.824, 0.7456, 0.8457, 0.7456, 0.3692, 0.3622, 0.3625, 0.3796, 0.2292, 0.3333, 0.2384, 0.3094, 0.9078, 0.5118, 0.9078, 0.5273, 0.8861, 0.5273, 0.8861, 0.5118, 0.05317, 0.2346, 0.1076, 0.2565, 0.09584, 0.287, 0.04038, 0.2678, 0.7413, 0.5027, 0.7096, 0.5027, 0.7096, 0.9983, 0.7413, 0.9983, 0.4236, 0.3842, 0.418, 0.3988, 0.3625, 0.3796, 0.3692, 0.3622, 0.9482, 0.5326, 0.9482, 0.5493, 0.9078, 0.5425, 0.9078, 0.5273, 0.7981, 0.8799, 0.7981, 0.8657, 0.824, 0.8657, 0.824, 0.8799, 0.5462, 0.697, 0.5315, 0.702, 0.521, 0.6695, 0.5359, 0.6652, 0.7096, 0.5027, 0.7096, 0.007064, 0.678, 0.007064, 0.678, 0.5027, 0.7268, 0.3691, 0.7212, 0.3521, 0.7361, 0.3478, 0.7415, 0.364, 0.8861, 0.7275, 0.8457, 0.7456, 0.8457, 0.7174, 0.8861, 0.7005, 0.9741, 0.5971, 0.9482, 0.5971, 0.9482, 0.5645, 0.9741, 0.5645, 0.09584, 0.287, 0.2292, 0.3333, 0.2212, 0.3576, 0.08568, 0.318, 0.8457, 0.7456, 0.824, 0.7456, 0.824, 0.7174, 0.8457, 0.7174, 0.3625, 0.3796, 0.3567, 0.3972, 0.2212, 0.3576, 0.2292, 0.3333, 0.9078, 0.5273, 0.9078, 0.5425, 0.8861, 0.5425, 0.8861, 0.5273, 0.04038, 0.2678, 0.09584, 0.287, 0.08568, 0.318, 0.0293, 0.3016, 0.7096, 0.5027, 0.678, 0.5027, 0.678, 0.9983, 0.7096, 0.9983, 0.418, 0.3988, 0.4131, 0.4137, 0.3567, 0.3972, 0.3625, 0.3796, 0.9482, 0.5493, 0.9482, 0.5658, 0.9078, 0.5576, 0.9078, 0.5425, 0.7981, 0.8657, 0.7981, 0.8511, 0.824, 0.8511, 0.824, 0.8657, 0.5359, 0.6652, 0.521, 0.6695, 0.5122, 0.6366, 0.5273, 0.6331, 0.678, 0.5027, 0.678, 0.007064, 0.6464, 0.007064, 0.6464, 0.5027, 0.7212, 0.3521, 0.7165, 0.3349, 0.7317, 0.3313, 0.7361, 0.3478, 0.8861, 0.7005, 0.8457, 0.7174, 0.8457, 0.6882, 0.8861, 0.6724, 0.9741, 0.5645, 0.9482, 0.5645, 0.9482, 0.5324, 0.9741, 0.5324, 0.08568, 0.318, 0.2212, 0.3576, 0.2145, 0.3823, 0.0771, 0.3495, 0.8457, 0.7174, 0.824, 0.7174, 0.824, 0.6882, 0.8457, 0.6882, 0.3567, 0.3972, 0.3518, 0.4151, 0.2145, 0.3823, 0.2212, 0.3576, 0.9078, 0.5425, 0.9078, 0.5576, 0.8861, 0.5576, 0.8861, 0.5425, 0.0293, 0.3016, 0.08568, 0.318, 0.0771, 0.3495, 0.01996, 0.3359, 0.678, 0.5027, 0.6464, 0.5027, 0.6464, 0.9983, 0.678, 0.9983, 0.4131, 0.4137, 0.409, 0.4288, 0.3518, 0.4151, 0.3567, 0.3972, 0.9482, 0.5658, 0.9482, 0.582, 0.9078, 0.5725, 0.9078, 0.5576, 0.7981, 0.8511, 0.7981, 0.8359, 0.824, 0.8359, 0.824, 0.8511, 0.5273, 0.6331, 0.5122, 0.6366, 0.505, 0.6033, 0.5203, 0.6005, 0.6464, 0.5027, 0.6464, 0.007064, 0.6148, 0.007064, 0.6148, 0.5027, 0.7165, 0.3349, 0.7127, 0.3175, 0.728, 0.3146, 0.7317, 0.3313, 0.8861, 0.6724, 0.8457, 0.6882, 0.8457, 0.658, 0.8861, 0.6435, 0.9741, 0.5324, 0.9482, 0.5324, 0.9482, 0.5007, 0.9741, 0.5007, 0.0771, 0.3495, 0.2145, 0.3823, 0.209, 0.4073, 0.07015, 0.3814, 0.8457, 0.6882, 0.824, 0.6882, 0.824, 0.658, 0.8457, 0.658, 0.3518, 0.4151, 0.3479, 0.4332, 0.209, 0.4073, 0.2145, 0.3823, 0.9078, 0.5576, 0.9078, 0.5725, 0.8861, 0.5725, 0.8861, 0.5576, 0.01996, 0.3359, 0.0771, 0.3495, 0.07015, 0.3814, 0.01238, 0.3706, 0.6464, 0.5027, 0.6148, 0.5027, 0.6148, 0.9983, 0.6464, 0.9983, 0.409, 0.4288, 0.4056, 0.444, 0.3479, 0.4332, 0.3518, 0.4151, 0.9482, 0.582, 0.9482, 0.598, 0.9078, 0.5871, 0.9078, 0.5725, 0.7981, 0.8359, 0.7981, 0.8203, 0.824, 0.8203, 0.824, 0.8359, 0.5203, 0.6005, 0.505, 0.6033, 0.4996, 0.5696, 0.515, 0.5676, 0.6148, 0.5027, 0.6148, 0.007064, 0.5831, 0.007064, 0.5831, 0.5027, 0.7127, 0.3175, 0.7098, 0.2999, 0.7252, 0.2978, 0.728, 0.3146, 0.8861, 0.6435, 0.8457, 0.658, 0.8457, 0.6269, 0.8861, 0.6136, 0.9741, 0.5007, 0.9482, 0.5007, 0.9482, 0.4696, 0.9741, 0.4696, 0.07015, 0.3814, 0.209, 0.4073, 0.2048, 0.4325, 0.06483, 0.4135, 0.8457, 0.658, 0.824, 0.658, 0.824, 0.6269, 0.8457, 0.6269, 0.3479, 0.4332, 0.3449, 0.4515, 0.2048, 0.4325, 0.209, 0.4073, 0.9078, 0.5725, 0.9078, 0.5871, 0.8861, 0.5871, 0.8861, 0.5725, 0.01238, 0.3706, 0.07015, 0.3814, 0.06483, 0.4135, 0.006584, 0.4056, 0.6148, 0.5027, 0.5831, 0.5027, 0.5831, 0.9983, 0.6148, 0.9983, 0.4056, 0.444, 0.4031, 0.4594, 0.3449, 0.4515, 0.3479, 0.4332, 0.9482, 0.598, 0.9482, 0.6136, 0.9078, 0.6014, 0.9078, 0.5871, 0.7981, 0.8203, 0.7981, 0.8042, 0.824, 0.8042, 0.824, 0.8203, 0.515, 0.5676, 0.4996, 0.5696, 0.4958, 0.5358, 0.5113, 0.5345, 0.5831, 0.5027, 0.5831, 0.007064, 0.5515, 0.007064, 0.5515, 0.5027, 0.7098, 0.2999, 0.7078, 0.2821, 0.7233, 0.2808, 0.7252, 0.2978, 0.8861, 0.6136, 0.8457, 0.6269, 0.8457, 0.595, 0.8861, 0.583, 0.9741, 0.4696, 0.9482, 0.4696, 0.9482, 0.4391, 0.9741, 0.4391, 0.06483, 0.4135, 0.2048, 0.4325, 0.202, 0.458, 0.06115, 0.4459, 0.8457, 0.6269, 0.824, 0.6269, 0.824, 0.595, 0.8457, 0.595, 0.3449, 0.4515, 0.3428, 0.47, 0.202, 0.458, 0.2048, 0.4325, 0.9078, 0.5871, 0.9078, 0.6014, 0.8861, 0.6014, 0.8861, 0.5871, 0.006584, 0.4056, 0.06483, 0.4135, 0.06115, 0.4459, 0.002582, 0.4409, 0.5831, 0.5027, 0.5515, 0.5027, 0.5515, 0.9983, 0.5831, 0.9983, 0.4031, 0.4594, 0.4013, 0.475, 0.3428, 0.47, 0.3449, 0.4515, 0.9482, 0.6136, 0.9482, 0.6289, 0.9078, 0.6153, 0.9078, 0.6014, 0.7981, 0.8042, 0.7981, 0.7878, 0.824, 0.7878, 0.824, 0.8042, 0.5113, 0.5345, 0.4958, 0.5358, 0.4938, 0.5017, 0.5094, 0.5012, 0.5515, 0.5027, 0.5515, 0.007064, 0.5199, 0.007064, 0.5199, 0.5027, 0.7078, 0.2821, 0.7067, 0.2643, 0.7223, 0.2638, 0.7233, 0.2808, 0.8861, 0.583, 0.8457, 0.595, 0.8457, 0.5623, 0.8861, 0.5517, 0.9741, 0.4391, 0.9482, 0.4391, 0.9482, 0.4094, 0.9741, 0.4094, 0.06115, 0.4459, 0.202, 0.458, 0.2004, 0.4835, 0.05914, 0.4785, 0.8457, 0.595, 0.824, 0.595, 0.824, 0.5623, 0.8457, 0.5623, 0.3428, 0.47, 0.3416, 0.4885, 0.2004, 0.4835, 0.202, 0.458, 0.9078, 0.6014, 0.9078, 0.6153, 0.8861, 0.6153, 0.8861, 0.6014, 0.002582, 0.4409, 0.06115, 0.4459, 0.05914, 0.4785, 0.0003852, 0.4764, 0.5515, 0.5027, 0.5199, 0.5027, 0.5199, 0.9983, 0.5515, 0.9983, 0.4013, 0.475, 0.4004, 0.4906, 0.3416, 0.4885, 0.3428, 0.47, 0.9482, 0.6289, 0.9482, 0.6437, 0.9078, 0.6289, 0.9078, 0.6153, 0.7981, 0.7878, 0.7981, 0.7711, 0.824, 0.7711, 0.824, 0.7878, 0.5094, 0.5012, 0.4938, 0.5017, 0.4936, 0.4677, 0.5091, 0.4679, 0.5199, 0.5027, 0.5199, 0.007064, 0.4883, 0.007064, 0.4883, 0.5027, 0.7067, 0.2643, 0.7066, 0.2465, 0.7221, 0.2467, 0.7223, 0.2638, 0.8861, 0.5517, 0.8457, 0.5623, 0.8457, 0.529, 0.8861, 0.5197, 0.9741, 0.4094, 0.9482, 0.4094, 0.9482, 0.3804, 0.9741, 0.3804, 0.05914, 0.4785, 0.2004, 0.4835, 0.2001, 0.509, 0.05879, 0.5111, 0.8457, 0.5623, 0.824, 0.5623, 0.824, 0.529, 0.8457, 0.529, 0.3416, 0.4885, 0.3414, 0.507, 0.2001, 0.509, 0.2004, 0.4835, 0.9078, 0.6153, 0.9078, 0.6289, 0.8861, 0.6289, 0.8861, 0.6153, 0.0003852, 0.4764, 0.05914, 0.4785, 0.05879, 0.5111, 0.0, 0.5119, 0.5199, 0.5027, 0.4883, 0.5027, 0.4883, 0.9983, 0.5199, 0.9983, 0.4004, 0.4906, 0.4002, 0.5062, 0.3414, 0.507, 0.3416, 0.4885, 0.8861, 0.8988, 0.8861, 0.8835, 0.9265, 0.8713, 0.9265, 0.8852, 0.7981, 0.7711, 0.7981, 0.7541, 0.824, 0.7541, 0.824, 0.7711, 0.5091, 0.4679, 0.4936, 0.4677, 0.495, 0.4336, 0.5106, 0.4347, 0.4883, 0.5027, 0.4883, 0.007064, 0.4566, 0.007064, 0.4566, 0.5027, 0.7066, 0.2465, 0.7073, 0.2286, 0.7228, 0.2296, 0.7221, 0.2467, 0.8861, 0.5197, 0.8457, 0.529, 0.8457, 0.4951, 0.8861, 0.4872, 1.0, 0.8745, 0.9741, 0.8745, 0.9741, 0.8448, 1.0, 0.8448, 0.05879, 0.5111, 0.2001, 0.509, 0.2011, 0.5346, 0.0601, 0.5436, 0.8457, 0.529, 0.824, 0.529, 0.824, 0.4951, 0.8457, 0.4951, 0.3414, 0.507, 0.3422, 0.5256, 0.2011, 0.5346, 0.2001, 0.509, 0.9265, 0.8852, 0.9265, 0.8713, 0.9482, 0.8713, 0.9482, 0.8852, 0.0, 0.5119, 0.05879, 0.5111, 0.0601, 0.5436, 0.001427, 0.5474, 0.4883, 0.5027, 0.4566, 0.5027, 0.4566, 0.9983, 0.4883, 0.9983, 0.4002, 0.5062, 0.4008, 0.5218, 0.3422, 0.5256, 0.3414, 0.507, 0.8861, 0.8835, 0.8861, 0.8679, 0.9265, 0.857, 0.9265, 0.8713, 0.7981, 0.7541, 0.7981, 0.7368, 0.824, 0.7368, 0.824, 0.7541, 0.5106, 0.4347, 0.495, 0.4336, 0.4983, 0.3997, 0.5137, 0.4015, 0.4566, 0.5027, 0.4566, 0.007064, 0.425, 0.007064, 0.425, 0.5027, 0.7073, 0.2286, 0.7089, 0.2109, 0.7244, 0.2126, 0.7228, 0.2296, 0.8861, 0.4872, 0.8457, 0.4951, 0.8457, 0.4607, 0.8861, 0.4542, 1.0, 0.8448, 0.9741, 0.8448, 0.9741, 0.8143, 1.0, 0.8143, 0.0601, 0.5436, 0.2011, 0.5346, 0.2035, 0.5601, 0.06306, 0.5761, 0.8457, 0.4951, 0.824, 0.4951, 0.824, 0.4607, 0.8457, 0.4607, 0.3422, 0.5256, 0.3439, 0.544, 0.2035, 0.5601, 0.2011, 0.5346, 0.9265, 0.8713, 0.9265, 0.857, 0.9482, 0.857, 0.9482, 0.8713, 0.001427, 0.5474, 0.0601, 0.5436, 0.06306, 0.5761, 0.004663, 0.5828, 0.4566, 0.5027, 0.425, 0.5027, 0.425, 0.9983, 0.4566, 0.9983, 0.4008, 0.5218, 0.4023, 0.5374, 0.3439, 0.544, 0.3422, 0.5256, 0.8861, 0.8679, 0.8861, 0.852, 0.9265, 0.8424, 0.9265, 0.857, 0.7981, 0.7368, 0.7981, 0.7193, 0.824, 0.7193, 0.824, 0.7368, 0.5137, 0.4015, 0.4983, 0.3997, 0.5032, 0.366, 0.5185, 0.3686, 0.425, 0.5027, 0.425, 0.007064, 0.3934, 0.007064, 0.3934, 0.5027, 0.7089, 0.2109, 0.7115, 0.1932, 0.7268, 0.1957, 0.7244, 0.2126, 0.8861, 0.4542, 0.8457, 0.4607, 0.8457, 0.4259, 0.8861, 0.4208, 1.0, 0.8143, 0.9741, 0.8143, 0.9741, 0.7832, 1.0, 0.7832, 0.06306, 0.5761, 0.2035, 0.5601, 0.2071, 0.5854, 0.06769, 0.6084, 0.8457, 0.4607, 0.824, 0.4607, 0.824, 0.4259, 0.8457, 0.4259, 0.3439, 0.544, 0.3465, 0.5624, 0.2071, 0.5854, 0.2035, 0.5601, 0.9265, 0.857, 0.9265, 0.8424, 0.9482, 0.8424, 0.9482, 0.857, 0.004663, 0.5828, 0.06306, 0.5761, 0.06769, 0.6084, 0.009699, 0.6179, 0.425, 0.5027, 0.3934, 0.5027, 0.3934, 0.9983, 0.425, 0.9983, 0.4023, 0.5374, 0.4045, 0.5528, 0.3465, 0.5624, 0.3439, 0.544, 0.8861, 0.852, 0.8861, 0.8357, 0.9265, 0.8275, 0.9265, 0.8424, 0.7981, 0.7193, 0.7981, 0.7017, 0.824, 0.7017, 0.824, 0.7193, 0.5185, 0.3686, 0.5032, 0.366, 0.5099, 0.3326, 0.525, 0.3359, 0.3934, 0.5027, 0.3934, 0.007064, 0.3617, 0.007064, 0.3617, 0.5027, 0.7115, 0.1932, 0.7149, 0.1757, 0.7301, 0.179, 0.7268, 0.1957, 0.8861, 0.4208, 0.8457, 0.4259, 0.8457, 0.3908, 0.8861, 0.3871, 1.0, 0.7832, 0.9741, 0.7832, 0.9741, 0.7516, 1.0, 0.7516, 0.06769, 0.6084, 0.2071, 0.5854, 0.212, 0.6105, 0.07395, 0.6404, 0.8457, 0.4259, 0.824, 0.4259, 0.824, 0.3908, 0.8457, 0.3908, 0.3465, 0.5624, 0.35, 0.5806, 0.212, 0.6105, 0.2071, 0.5854, 0.9265, 0.8424, 0.9265, 0.8275, 0.9482, 0.8275, 0.9482, 0.8424, 0.009699, 0.6179, 0.06769, 0.6084, 0.07395, 0.6404, 0.01652, 0.6528, 0.3934, 0.5027, 0.3617, 0.5027, 0.3617, 0.9983, 0.3934, 0.9983, 0.4045, 0.5528, 0.4075, 0.5682, 0.35, 0.5806, 0.3465, 0.5624, 0.8861, 0.8357, 0.8861, 0.8193, 0.9265, 0.8124, 0.9265, 0.8275, 0.7981, 0.7017, 0.7981, 0.6839, 0.824, 0.6839, 0.824, 0.7017, 0.525, 0.3359, 0.5099, 0.3326, 0.5182, 0.2995, 0.5332, 0.3036, 0.3617, 0.5027, 0.3617, 0.007064, 0.3301, 0.007064, 0.3301, 0.5027, 0.7149, 0.1757, 0.7192, 0.1584, 0.7342, 0.1624, 0.7301, 0.179, 0.8861, 0.3871, 0.8457, 0.3908, 0.8457, 0.3554, 0.8861, 0.3532, 1.0, 0.7516, 0.9741, 0.7516, 0.9741, 0.7195, 1.0, 0.7195, 0.07395, 0.6404, 0.212, 0.6105, 0.2182, 0.6353, 0.08184, 0.672, 0.8457, 0.3908, 0.824, 0.3908, 0.824, 0.3554, 0.8457, 0.3554, 0.35, 0.5806, 0.3545, 0.5986, 0.2182, 0.6353, 0.212, 0.6105, 0.9265, 0.8275, 0.9265, 0.8124, 0.9482, 0.8124, 0.9482, 0.8275, 0.01652, 0.6528, 0.07395, 0.6404, 0.08184, 0.672, 0.02512, 0.6873, 0.3617, 0.5027, 0.3301, 0.5027, 0.3301, 0.9983, 0.3617, 0.9983, 0.4075, 0.5682, 0.4113, 0.5833, 0.3545, 0.5986, 0.35, 0.5806, 0.8861, 0.8193, 0.8861, 0.8026, 0.9265, 0.7972, 0.9265, 0.8124, 0.7981, 0.6839, 0.7981, 0.6661, 0.824, 0.6661, 0.824, 0.6839, 0.5332, 0.3036, 0.5182, 0.2995, 0.5282, 0.2669, 0.543, 0.2717, 0.3301, 0.5027, 0.3301, 0.007064, 0.2985, 0.007064, 0.2985, 0.5027, 0.7192, 0.1584, 0.7244, 0.1413, 0.7392, 0.1461, 0.7342, 0.1624, 0.8861, 0.3532, 0.8457, 0.3554, 0.8457, 0.3199, 0.8861, 0.3192, 1.0, 0.7195, 0.9741, 0.7195, 0.9741, 0.6869, 1.0, 0.6869, 0.08184, 0.672, 0.2182, 0.6353, 0.2256, 0.6598, 0.09133, 0.7033, 0.8457, 0.3554, 0.824, 0.3554, 0.824, 0.3199, 0.8457, 0.3199, 0.3545, 0.5986, 0.3599, 0.6164, 0.2256, 0.6598, 0.2182, 0.6353, 0.9265, 0.8124, 0.9265, 0.7972, 0.9482, 0.7972, 0.9482, 0.8124, 0.02512, 0.6873, 0.08184, 0.672, 0.09133, 0.7033, 0.03546, 0.7213, 0.3301, 0.5027, 0.2985, 0.5027, 0.2985, 0.9983, 0.3301, 0.9983, 0.4113, 0.5833, 0.4158, 0.5983, 0.3599, 0.6164, 0.3545, 0.5986, 0.8861, 0.8026, 0.8861, 0.7858, 0.9265, 0.7818, 0.9265, 0.7972, 0.7981, 0.6661, 0.7981, 0.6482, 0.824, 0.6482, 0.824, 0.6661, 0.543, 0.2717, 0.5282, 0.2669, 0.5399, 0.2348, 0.5544, 0.2404, 0.2985, 0.5027, 0.2985, 0.007064, 0.2669, 0.007064, 0.2669, 0.5027, 0.7244, 0.1413, 0.7305, 0.1245, 0.745, 0.13, 0.7392, 0.1461, 0.8861, 0.3192, 0.8457, 0.3199, 0.8457, 0.2844, 0.8861, 0.2851, 1.0, 0.6869, 0.9741, 0.6869, 0.9741, 0.6541, 1.0, 0.6541, 0.09133, 0.7033, 0.2256, 0.6598, 0.2343, 0.6839, 0.1024, 0.734, 0.8457, 0.3199, 0.824, 0.3199, 0.824, 0.2844, 0.8457, 0.2844, 0.3599, 0.6164, 0.3662, 0.6338, 0.2343, 0.6839, 0.2256, 0.6598, 0.9265, 0.7972, 0.9265, 0.7818, 0.9482, 0.7818, 0.9482, 0.7972, 0.03546, 0.7213, 0.09133, 0.7033, 0.1024, 0.734, 0.04753, 0.7548, 0.2985, 0.5027, 0.2669, 0.5027, 0.2669, 0.9983, 0.2985, 0.9983, 0.4158, 0.5983, 0.4211, 0.613, 0.3662, 0.6338, 0.3599, 0.6164, 0.8861, 0.7858, 0.8861, 0.7688, 0.9265, 0.7663, 0.9265, 0.7818, 0.7981, 0.6482, 0.7981, 0.6304, 0.824, 0.6304, 0.824, 0.6482, 0.5544, 0.2404, 0.5399, 0.2348, 0.5532, 0.2034, 0.5674, 0.2096, 0.2669, 0.5027, 0.2669, 0.007064, 0.2352, 0.007064, 0.2352, 0.5027, 0.7305, 0.1245, 0.7374, 0.108, 0.7516, 0.1142, 0.745, 0.13, 0.8861, 0.2851, 0.8457, 0.2844, 0.8457, 0.2489, 0.8861, 0.2511, 1.0, 0.6541, 0.9741, 0.6541, 0.9741, 0.621, 1.0, 0.621, 0.1024, 0.734, 0.2343, 0.6839, 0.2442, 0.7075, 0.115, 0.7641, 0.8457, 0.2844, 0.824, 0.2844, 0.824, 0.2489, 0.8457, 0.2489, 0.3662, 0.6338, 0.3734, 0.651, 0.2442, 0.7075, 0.2343, 0.6839, 0.9265, 0.7818, 0.9265, 0.7663, 0.9482, 0.7663, 0.9482, 0.7818, 0.04753, 0.7548, 0.1024, 0.734, 0.115, 0.7641, 0.06128, 0.7876, 0.2669, 0.5027, 0.2352, 0.5027, 0.2352, 0.9983, 0.2669, 0.9983, 0.4211, 0.613, 0.4272, 0.6275, 0.3734, 0.651, 0.3662, 0.6338, 0.8861, 0.7688, 0.8861, 0.7518, 0.9265, 0.7507, 0.9265, 0.7663, 0.7981, 0.6304, 0.7981, 0.6127, 0.824, 0.6127, 0.824, 0.6304, 0.5674, 0.2096, 0.5532, 0.2034, 0.5681, 0.1726, 0.582, 0.1796, 0.2352, 0.5027, 0.2352, 0.007064, 0.2036, 0.007064, 0.2036, 0.5027, 0.7374, 0.108, 0.7452, 0.09186, 0.759, 0.09879, 0.7516, 0.1142, 0.8861, 0.2511, 0.8457, 0.2489, 0.8457, 0.2136, 0.8861, 0.2172, 1.0, 0.621, 0.9741, 0.621, 0.9741, 0.5877, 1.0, 0.5877, 0.115, 0.7641, 0.2442, 0.7075, 0.2553, 0.7306, 0.1292, 0.7936, 0.8457, 0.2489, 0.824, 0.2489, 0.824, 0.2136, 0.8457, 0.2136, 0.3734, 0.651, 0.3815, 0.6677, 0.2553, 0.7306, 0.2442, 0.7075, 0.9265, 0.7663, 0.9265, 0.7507, 0.9482, 0.7507, 0.9482, 0.7663, 0.06128, 0.7876, 0.115, 0.7641, 0.1292, 0.7936, 0.0767, 0.8197, 0.2352, 0.5027, 0.2036, 0.5027, 0.2036, 0.9983, 0.2352, 0.9983, 0.4272, 0.6275, 0.4339, 0.6416, 0.3815, 0.6677, 0.3734, 0.651, 0.8861, 0.7518, 0.8861, 0.7347, 0.9265, 0.735, 0.9265, 0.7507, 0.7981, 0.6127, 0.7981, 0.595, 0.824, 0.595, 0.824, 0.6127, 0.582, 0.1796, 0.5681, 0.1726, 0.5845, 0.1427, 0.598, 0.1503, 0.2036, 0.5027, 0.2036, 0.007064, 0.172, 0.007064, 0.172, 0.5027, 0.7452, 0.09186, 0.7537, 0.07615, 0.7672, 0.08376, 0.759, 0.09879, 0.8861, 0.2172, 0.8457, 0.2136, 0.8457, 0.1785, 0.8861, 0.1835, 1.0, 0.5877, 0.9741, 0.5877, 0.9741, 0.5545, 1.0, 0.5545, 0.1292, 0.7936, 0.2553, 0.7306, 0.2676, 0.7532, 0.1448, 0.8223, 0.8457, 0.2136, 0.824, 0.2136, 0.824, 0.1785, 0.8457, 0.1785, 0.3815, 0.6677, 0.3904, 0.6841, 0.2676, 0.7532, 0.2553, 0.7306, 0.9265, 0.7507, 0.9265, 0.735, 0.9482, 0.735, 0.9482, 0.7507, 0.0767, 0.8197, 0.1292, 0.7936, 0.1448, 0.8223, 0.09373, 0.851, 0.2036, 0.5027, 0.172, 0.5027, 0.172, 0.9983, 0.2036, 0.9983, 0.4339, 0.6416, 0.4414, 0.6553, 0.3904, 0.6841, 0.3815, 0.6677, 0.8861, 0.7347, 0.8861, 0.7176, 0.9265, 0.7194, 0.9265, 0.735, 0.7981, 0.595, 0.7981, 0.5776, 0.824, 0.5776, 0.824, 0.595, 0.598, 0.1503, 0.5845, 0.1427, 0.6025, 0.1136, 0.6156, 0.1219, 0.172, 0.5027, 0.172, 0.007064, 0.1404, 0.007064, 0.1404, 0.5027, 0.7537, 0.07615, 0.7631, 0.06088, 0.7762, 0.06915, 0.7672, 0.08376, 0.8861, 0.1835, 0.8457, 0.1785, 0.8457, 0.1437, 0.8861, 0.1501, 1.0, 0.5545, 0.9741, 0.5545, 0.9741, 0.5212, 1.0, 0.5212, 0.1448, 0.8223, 0.2676, 0.7532, 0.281, 0.7751, 0.1619, 0.8502, 0.8457, 0.1785, 0.824, 0.1785, 0.824, 0.1437, 0.8457, 0.1437, 0.3904, 0.6841, 0.4001, 0.7, 0.281, 0.7751, 0.2676, 0.7532, 0.9265, 0.735, 0.9265, 0.7194, 0.9482, 0.7194, 0.9482, 0.735, 0.09373, 0.851, 0.1448, 0.8223, 0.1619, 0.8502, 0.1123, 0.8814, 0.172, 0.5027, 0.1404, 0.5027, 0.1404, 0.9983, 0.172, 0.9983, 0.4414, 0.6553, 0.4496, 0.6687, 0.4001, 0.7, 0.3904, 0.6841, 0.8861, 0.7176, 0.8861, 0.7006, 0.9265, 0.7039, 0.9265, 0.7194, 0.7981, 0.5776, 0.7981, 0.5603, 0.824, 0.5603, 0.824, 0.5776, 0.6156, 0.1219, 0.6025, 0.1136, 0.6219, 0.08539, 0.6345, 0.09433, 0.1404, 0.5027, 0.1404, 0.007064, 0.1087, 0.007064, 0.1087, 0.5027, 0.7631, 0.06088, 0.7732, 0.0461, 0.7859, 0.05501, 0.7762, 0.06915, 0.8861, 0.1501, 0.8457, 0.1437, 0.8457, 0.1093, 0.8861, 0.1171, 1.0, 0.5212, 0.9741, 0.5212, 0.9741, 0.488, 1.0, 0.488, 0.1619, 0.8502, 0.281, 0.7751, 0.2955, 0.7963, 0.1804, 0.8772, 0.8457, 0.1437, 0.824, 0.1437, 0.824, 0.1093, 0.8457, 0.1093, 0.4001, 0.7, 0.4106, 0.7153, 0.2955, 0.7963, 0.281, 0.7751, 0.9265, 0.7194, 0.9265, 0.7039, 0.9482, 0.7039, 0.9482, 0.7194, 0.1123, 0.8814, 0.1619, 0.8502, 0.1804, 0.8772, 0.1325, 0.9109, 0.1404, 0.5027, 0.1087, 0.5027, 0.1087, 0.9983, 0.1404, 0.9983, 0.4496, 0.6687, 0.4585, 0.6817, 0.4106, 0.7153, 0.4001, 0.7, 0.8861, 0.7006, 0.8861, 0.6837, 0.9265, 0.6884, 0.9265, 0.7039, 0.7981, 0.5603, 0.7981, 0.5432, 0.824, 0.5432, 0.824, 0.5603, 0.6345, 0.09433, 0.6219, 0.08539, 0.6427, 0.05821, 0.6549, 0.06777, 0.1087, 0.5027, 0.1087, 0.007064, 0.07711, 0.007064, 0.07711, 0.5027, 0.7732, 0.0461, 0.7841, 0.03184, 0.7963, 0.04136, 0.7859, 0.05501, 0.8861, 0.1171, 0.8457, 0.1093, 0.8457, 0.07536, 0.8861, 0.08459, 1.0, 0.488, 0.9741, 0.488, 0.9741, 0.455, 1.0, 0.455, 0.1804, 0.8772, 0.2955, 0.7963, 0.311, 0.8167, 0.2002, 0.9033, 0.8457, 0.1093, 0.824, 0.1093, 0.824, 0.07536, 0.8457, 0.07536, 0.4106, 0.7153, 0.4219, 0.7302, 0.311, 0.8167, 0.2955, 0.7963, 0.9265, 0.7039, 0.9265, 0.6884, 0.9482, 0.6884, 0.9482, 0.7039, 0.1325, 0.9109, 0.1804, 0.8772, 0.2002, 0.9033, 0.1541, 0.9393, 0.1087, 0.5027, 0.07711, 0.5027, 0.07711, 0.9983, 0.1087, 0.9983, 0.4585, 0.6817, 0.468, 0.6941, 0.4219, 0.7302, 0.4106, 0.7153, 0.8861, 0.6837, 0.8861, 0.667, 0.9265, 0.673, 0.9265, 0.6884, 0.7981, 0.5432, 0.7981, 0.5265, 0.824, 0.5265, 0.824, 0.5432, 0.6549, 0.06777, 0.6427, 0.05821, 0.6649, 0.0321, 0.6765, 0.04225, 0.07711, 0.5027, 0.07711, 0.007064, 0.04549, 0.007064, 0.04549, 0.5027, 0.7841, 0.03184, 0.7956, 0.01813, 0.8073, 0.02825, 0.7963, 0.04136, 0.8861, 0.08459, 0.8457, 0.07536, 0.8457, 0.04202, 0.8861, 0.05261, 1.0, 0.455, 0.9741, 0.455, 0.9741, 0.4223, 1.0, 0.4223, 0.2002, 0.9033, 0.311, 0.8167, 0.3276, 0.8364, 0.2213, 0.9283, 0.8457, 0.07536, 0.824, 0.07536, 0.824, 0.04202, 0.8457, 0.04202, 0.4219, 0.7302, 0.4339, 0.7444, 0.3276, 0.8364, 0.311, 0.8167, 0.9265, 0.6884, 0.9265, 0.673, 0.9482, 0.673, 0.9482, 0.6884, 0.1541, 0.9393, 0.2002, 0.9033, 0.2213, 0.9283, 0.1771, 0.9666, 0.07711, 0.5027, 0.04549, 0.5027, 0.04549, 0.9983, 0.07711, 0.9983, 0.468, 0.6941, 0.4781, 0.7062, 0.4339, 0.7444, 0.4219, 0.7302, 0.8861, 0.667, 0.8861, 0.6437, 0.9265, 0.6515, 0.9265, 0.673, 0.7981, 0.5265, 0.7981, 0.5037, 0.824, 0.5037, 0.824, 0.5265, 0.6765, 0.04225, 0.6649, 0.0321, 0.6955, 0.0, 0.7066, 0.01082, 0.04549, 0.5027, 0.04549, 0.007064, 0.003376, 0.007064, 0.003376, 0.5027, 0.7956, 0.01813, 0.8129, 0.0, 0.824, 0.01079, 0.8073, 0.02825, 0.8861, 0.05261, 0.8457, 0.04202, 0.8457, 0.0, 0.8861, 0.01216, 1.0, 0.4223, 0.9741, 0.4223, 0.9741, 0.3804, 1.0, 0.3804, 0.2213, 0.9283, 0.3276, 0.8364, 0.3512, 0.8612, 0.2507, 0.9592, 0.8457, 0.04202, 0.824, 0.04202, 0.824, 0.0, 0.8457, 0.0, 0.4339, 0.7444, 0.4517, 0.7632, 0.3512, 0.8612, 0.3276, 0.8364, 0.9265, 0.673, 0.9265, 0.6515, 0.9482, 0.6515, 0.9482, 0.673, 0.1771, 0.9666, 0.2213, 0.9283, 0.2507, 0.9592, 0.2088, 1.0, 0.04549, 0.5027, 0.003376, 0.5027, 0.003376, 0.9983, 0.04549, 0.9983, 0.4781, 0.7062, 0.4936, 0.7224, 0.4517, 0.7632, 0.4339, 0.7444, 0.9769, 0.1902, 0.9769, 0.3245, 0.9482, 0.3804, 0.9265, 0.3804, 0.8861, 0.3527, 0.8861, 0.338, 0.912, 0.338, 0.912, 0.1902, 0.912, 0.04245, 0.8861, 0.04245, 0.8861, 0.02767, 0.9265, 0.0, 0.9482, 0.0, 0.9769, 0.05588, 0.7325, 0.5462, 0.7066, 0.5462, 0.7066, 0.5314, 0.747, 0.5037, 0.7687, 0.5037, 0.7973, 0.5597, 0.7973, 0.6943, 0.7973, 0.8289, 0.7687, 0.8849, 0.747, 0.8849, 0.7066, 0.8572, 0.7066, 0.8424, 0.7325, 0.8424, 0.7325, 0.6943])
me_cube.materials.append(mat_wall_material)
me_cube.materials.append(mat_road_material)
me_cube.use_remesh_preserve_volume = False
me_cube.use_remesh_preserve_attributes = False
me_cube.use_mirror_vertex_groups = False
me_cube.update()
me_cube_001 = bpy.data.meshes.new('Cube.001')
me_cube_001.from_pydata([(0.0003954, 0.05, -0.3281), (0.0, -0.1252, 5.472e-09), (0.0, -0.06982, 0.3862), (0.0, -0.02796, 0.3862), (0.001167, 0.05, 0.3036), (0.0, 0.0, 0.0), (0.0001979, 1.317e-08, 0.3013), (3.739e-05, -0.1252, 0.274), (1.328e-05, -0.1252, -0.2723), (0.0001107, -0.06982, -0.3856), (0.0001061, 0.05, -0.2993), (6.631e-05, -1.309e-08, -0.2996), (0.0005228, 0.05, 0.3328), (0.0005987, -0.02797, -0.3849), (0.1028, -0.02793, 0.3828), (0.2669, 0.05, 0.2732), (0.2538, -0.1252, 0.2498), (0.1655, 0.05, -0.3495), (0.1947, 1.25e-08, 0.2861), (0.1819, -0.06967, 0.3763), (0.1, -1.341e-08, -0.3067), (0.105, -0.02805, -0.3952), (0.1087, 0.05, -0.308), (0.2321, 0.05, 0.31), (0.2705, -0.02829, 0.3605), (0.1265, -0.1252, -0.2826), (0.3481, 1.104e-08, 0.2526), (0.4158, 0.05, 0.2316), (0.3819, -0.0699, 0.3327), (0.1262, -0.06982, -0.3979), (0.4377, -0.02796, 0.3153), (0.2905, 0.05, -0.3963), (0.2184, -1.461e-08, -0.3342), (0.4259, 0.05, 0.2614), (0.5593, 0.05, 0.1739), (0.2415, -0.06982, -0.4358), (0.2397, 0.05, -0.3412), (0.2217, -0.02765, -0.4258), (0.5823, -0.06983, 0.2595), (0.5558, -0.1252, 0.1482), (0.2999, -0.1252, -0.3356), (0.3946, 0.05, -0.459), (0.6271, -0.02795, 0.2377), (0.6391, 0.05, 0.1669), (0.703, 0.05, 0.09257), (0.3648, 0.05, -0.403), (0.6808, 4.708e-09, 0.1077), (0.4998, 8.768e-09, 0.2006), (0.8568, 0.05, -0.0221), (0.7838, 0.05, 0.0732), (0.3609, -1.746e-08, -0.3994), (0.3361, -0.06982, -0.4867), (0.8072, -0.02796, 0.1257), (0.4389, -0.1252, -0.4211), (0.3541, -0.02797, -0.4992), (0.822, -0.1252, -0.027), (0.8145, -0.07001, 0.1221), (0.8384, -3.461e-10, -0.00769), (0.5051, 0.05, -0.5612), (0.4526, 0.05, -0.4676), (0.9714, -0.06976, -0.01328), (0.9428, -0.02758, 0.01499), (1.014, 0.05, -0.1889), (0.4305, -0.06982, -0.5642), (0.4352, -0.02796, -0.5696), (0.4884, -2.184e-08, -0.4997), (0.9321, 0.05, -0.05185), (0.9775, -6.32e-09, -0.1448), (1.092, -0.06982, -0.149), (1.123, 0.05, -0.3506), (0.494, -0.02796, -0.64), (0.4984, -0.06982, -0.6462), (0.5573, -0.1252, -0.5333), (0.6099, 0.04999, -0.7259), (1.018, -0.1252, -0.2367), (1.105, -0.02842, -0.164), (1.082, 0.05, -0.2301), (1.098, -1.349e-08, -0.3087), (0.5612, 0.05, -0.5824), (1.152, -0.1252, -0.464), (1.207, 0.05, -0.527), (1.188, 0.05, -0.4093), (1.224, -0.06966, -0.353), (0.5997, -2.802e-08, -0.641), (1.231, -0.02797, -0.369), (1.189, -2.106e-08, -0.4818), (0.5552, -0.02797, -0.7448), (0.6422, 0.05, -0.7308), (1.303, -0.06991, -0.5415), (1.263, 0.05, -0.714), (0.5654, -0.06982, -0.7673), (1.311, -0.02795, -0.5614), (1.263, 0.05, -0.5949), (1.252, -2.913e-08, -0.6665), (0.6653, -3.483e-08, -0.7968), (0.677, -0.1252, -0.7364), (0.6572, 0.05, -0.9004), (1.242, -0.1252, -0.7366), (1.288, 0.05, -0.8809), (1.359, -0.06967, -0.7462), (1.282, -3.602e-08, -0.824), (1.367, -0.02795, -0.7998), (0.6895, -4.017e-08, -0.9191), (0.6849, 0.05, -0.8782), (0.6028, -0.06982, -0.9174), (0.6001, -0.0283, -0.8948), (1.314, 0.05, -0.8274), (0.9926, -4.368e-08, -1.0), (1.294, -4.359e-08, -0.9998), (1.38, -0.0702, -0.9997), (1.266, -0.1252, -1.0), (0.9926, -0.1252, -1.0), (0.6926, -4.38e-08, -1.0), (0.6926, 0.05, -1.0), (0.6064, -0.02796, -1.0), (0.7243, -0.1252, -0.9996), (0.6064, -0.06982, -1.0), (0.6626, 0.05, -1.0), (1.379, -0.02796, -1.0), (1.323, 0.05, -1.0), (1.293, 0.05, -1.0)], [], [(3, 14, 12), (7, 1, 16), (11, 20, 22, 10), (8, 16, 1), (5, 47, 11), (8, 9, 29, 25), (47, 6, 18), (8, 25, 16), (13, 29, 9), (7, 16, 19), (47, 20, 11), (13, 0, 17, 21), (4, 12, 23, 15), (12, 14, 24, 23), (20, 32, 36, 22), (4, 15, 18), (17, 37, 21), (38, 28, 16, 39), (23, 33, 15), (18, 26, 47), (19, 28, 24), (47, 32, 20), (33, 24, 30), (15, 27, 26), (25, 40, 16), (29, 40, 25), (28, 38, 30), (37, 35, 29), (37, 31, 41, 54), (29, 35, 40), (33, 30, 42), (47, 27, 34), (33, 43, 34), (37, 51, 35), (35, 51, 40), (49, 43, 42, 52), (46, 34, 44), (38, 56, 42), (43, 49, 44), (57, 46, 44, 48), (40, 53, 39), (39, 55, 56), (50, 59, 45), (46, 57, 47), (45, 59, 41), (66, 49, 52, 61), (48, 49, 66), (47, 77, 65, 50), (54, 63, 51), (54, 41, 58, 64), (51, 63, 53), (61, 60, 68, 75), (61, 56, 60), (63, 72, 53), (65, 78, 59), (77, 57, 67), (61, 75, 66), (67, 48, 62), (68, 60, 55, 74), (64, 70, 71, 63), (65, 83, 78), (66, 76, 62), (81, 76, 75, 84), (77, 83, 65), (63, 71, 72), (58, 73, 70), (78, 73, 58), (77, 62, 69), (74, 55, 79), (68, 82, 75), (72, 79, 55), (69, 76, 81), (70, 86, 90, 71), (72, 95, 79), (72, 71, 90, 95), (74, 79, 82), (92, 81, 84, 91), (83, 87, 78), (85, 69, 80), (83, 94, 87), (80, 81, 92), (84, 82, 88, 91), (100, 77, 85, 93), (77, 94, 83), (106, 92, 91, 101), (95, 97, 79), (79, 97, 88), (87, 103, 73), (93, 80, 89), (88, 99, 91), (89, 92, 106), (103, 96, 73), (99, 97, 110, 109), (105, 104, 90), (90, 104, 95), (3, 2, 19, 14), (104, 115, 95), (100, 89, 98), (99, 109, 101), (96, 117, 114, 105), (103, 102, 112, 113), (120, 98, 106, 119), (103, 113, 117, 96), (119, 106, 101, 118), (105, 114, 116, 104), (108, 98, 120), (97, 111, 110), (100, 107, 112, 102), (104, 116, 115), (1, 7, 2, 3, 12, 4, 6, 5, 11, 10, 0, 13, 9, 8), (108, 120, 119, 118, 109, 110, 111, 115, 116, 114, 117, 113, 112, 107), (5, 6, 47), (19, 2, 7), (10, 22, 0), (18, 6, 4), (0, 22, 17), (14, 19, 24), (13, 21, 29), (22, 36, 17), (33, 23, 24), (18, 15, 26), (21, 37, 29), (19, 16, 28), (27, 15, 33), (24, 28, 30), (26, 27, 47), (17, 31, 37), (34, 27, 33), (17, 36, 31), (30, 38, 42), (16, 40, 39), (32, 50, 36), (33, 42, 43), (32, 47, 50), (36, 50, 45), (36, 45, 31), (47, 34, 46), (34, 43, 44), (31, 45, 41), (37, 54, 51), (56, 38, 39), (42, 56, 52), (40, 51, 53), (44, 49, 48), (50, 65, 59), (77, 47, 57), (52, 56, 61), (39, 53, 55), (41, 59, 58), (53, 72, 55), (54, 64, 63), (60, 56, 55), (59, 78, 58), (57, 48, 67), (48, 66, 62), (64, 58, 70), (66, 75, 76), (77, 67, 62), (62, 76, 69), (82, 68, 74), (70, 73, 86), (75, 82, 84), (78, 87, 73), (85, 77, 69), (80, 69, 81), (82, 79, 88), (93, 85, 80), (77, 100, 94), (86, 73, 105), (87, 94, 103), (89, 80, 92), (86, 105, 90), (99, 88, 97), (73, 96, 105), (91, 99, 101), (94, 102, 103), (100, 93, 89), (95, 115, 97), (94, 100, 102), (98, 89, 106), (108, 100, 98), (107, 100, 108), (101, 109, 118), (97, 115, 111)])
me_cube_001.polygons.foreach_set('material_index', [0, 0, 0, 0, 1, 0, 1, 0, 0, 0, 1, 0, 0, 0, 0, 0, 0, 0, 0, 1, 0, 1, 0, 0, 0, 0, 0, 0, 0, 0, 0, 0, 0, 0, 0, 0, 0, 0, 0, 0, 0, 0, 0, 1, 0, 0, 0, 1, 0, 0, 0, 0, 0, 0, 0, 1, 0, 0, 0, 0, 0, 0, 0, 1, 0, 0, 0, 0, 0, 0, 0, 0, 0, 0, 0, 0, 0, 0, 0, 0, 0, 0, 1, 1, 0, 0, 0, 0, 0, 0, 0, 0, 0, 0, 0, 0, 0, 0, 0, 0, 0, 0, 0, 0, 0, 0, 0, 1, 0, 0, 0, 1, 0, 0, 0, 0, 0, 0, 0, 0, 0, 0, 0, 0, 0, 0, 0, 0, 0, 0, 0, 0, 0, 1, 0, 0, 0, 0, 0, 0, 0, 0, 0, 0, 0, 1, 0, 0, 0, 0, 0, 0, 0, 0, 0, 0, 0, 0, 0, 0, 0, 0, 0, 0, 0, 0, 0, 1, 0, 0, 0, 0, 0, 0, 0, 0, 0, 0, 1, 0, 0, 1, 0, 0])
_uv = me_cube_001.uv_layers.new(name='UVMap')
_uv.uv.foreach_set('vector', [0.6751, 0.9797, 0.6389, 0.9411, 0.6954, 0.9592, 0.2536, 0.04128, 0.3529, 0.1405, 0.1709, 0.1425, 0.7981, 0.978, 0.7981, 0.9527, 0.824, 0.9503, 0.824, 0.978, 0.4522, 0.2398, 0.1709, 0.1425, 0.3529, 0.1405, 0.9943, 0.5027, 0.7452, 0.007059, 0.9942, 0.9983, 0.4522, 0.2398, 0.4935, 0.2811, 0.4526, 0.3315, 0.4103, 0.2895, 0.7452, 0.007059, 0.9942, 0.007064, 0.8994, 0.007064, 0.4522, 0.2398, 0.4103, 0.2895, 0.1709, 0.1425, 0.9078, 0.3882, 0.8861, 0.4519, 0.8861, 0.388, 0.2536, 0.04128, 0.1709, 0.1425, 0.1506, 0.07034, 0.7452, 0.007059, 0.9034, 0.9983, 0.9942, 0.9983, 0.9078, 0.3882, 0.9482, 0.3806, 0.9482, 0.4647, 0.9078, 0.441, 0.7062, 0.9481, 0.6954, 0.9592, 0.618, 0.8681, 0.6192, 0.8419, 0.6954, 0.9592, 0.6389, 0.9411, 0.5861, 0.8723, 0.618, 0.8681, 0.7981, 0.9527, 0.7981, 0.9141, 0.824, 0.9059, 0.824, 0.9503, 0.9482, 0.8935, 0.9482, 0.7586, 0.9741, 0.796, 0.9482, 0.4647, 0.9078, 0.5024, 0.9078, 0.441, 0.04582, 0.2562, 0.09137, 0.157, 0.1709, 0.1425, 0.09745, 0.2875, 0.618, 0.8681, 0.5659, 0.78, 0.6192, 0.8419, 0.8994, 0.007064, 0.8231, 0.007064, 0.7452, 0.007059, 0.824, 0.895, 0.824, 0.833, 0.8457, 0.8694, 0.7452, 0.007059, 0.7932, 0.9983, 0.9034, 0.9983, 0.5659, 0.78, 0.5861, 0.8723, 0.5405, 0.796, 0.9482, 0.7586, 0.9482, 0.6797, 0.9741, 0.7159, 0.4103, 0.2895, 0.3669, 0.3713, 0.1709, 0.1425, 0.4526, 0.3315, 0.3669, 0.3713, 0.4103, 0.2895, 0.824, 0.833, 0.824, 0.7547, 0.8457, 0.8129, 0.9078, 0.5024, 0.8861, 0.5137, 0.8861, 0.4519, 0.9078, 0.5024, 0.9482, 0.5326, 0.9482, 0.5921, 0.9078, 0.5776, 0.4526, 0.3315, 0.4231, 0.3861, 0.3669, 0.3713, 0.8861, 0.768, 0.8457, 0.8129, 0.8457, 0.7349, 0.9741, 0.6341, 0.9482, 0.6797, 0.9482, 0.6013, 0.5659, 0.78, 0.5216, 0.6694, 0.5482, 0.7007, 0.9078, 0.5024, 0.8861, 0.567, 0.8861, 0.5137, 0.4231, 0.3861, 0.4072, 0.4386, 0.3669, 0.3713, 0.8861, 0.6259, 0.8861, 0.7001, 0.8457, 0.7349, 0.8457, 0.6452, 0.9741, 0.5326, 0.9482, 0.6013, 0.9482, 0.5194, 0.824, 0.7547, 0.824, 0.6412, 0.8457, 0.7349, 0.5216, 0.6694, 0.5018, 0.5835, 0.5244, 0.6196, 0.9741, 0.4394, 0.9741, 0.5326, 0.9482, 0.5194, 0.9482, 0.4289, 0.3669, 0.3713, 0.3452, 0.4516, 0.09745, 0.2875, 0.09745, 0.2875, 0.06274, 0.446, 0.01015, 0.3892, 0.7981, 0.8528, 0.824, 0.8021, 0.824, 0.8509, 0.6464, 0.007064, 0.5515, 0.007064, 0.7452, 0.007059, 0.7169, 0.3348, 0.708, 0.2799, 0.7267, 0.3037, 0.8861, 0.5354, 0.8861, 0.6259, 0.8457, 0.6452, 0.8457, 0.5643, 0.5115, 0.5225, 0.5018, 0.5835, 0.4945, 0.4847, 0.7452, 0.007059, 0.3578, 0.007086, 0.5041, 0.9983, 0.6512, 0.9983, 0.9078, 0.5776, 0.8861, 0.6198, 0.8861, 0.567, 0.9078, 0.5776, 0.9482, 0.5921, 0.9482, 0.6363, 0.9078, 0.6236, 0.4072, 0.4386, 0.4007, 0.5006, 0.3452, 0.4516, 0.8457, 0.5643, 0.824, 0.5453, 0.824, 0.4562, 0.8457, 0.4463, 0.8457, 0.5643, 0.824, 0.6412, 0.824, 0.5453, 0.4007, 0.5006, 0.3442, 0.5347, 0.3452, 0.4516, 0.7981, 0.7793, 0.824, 0.7251, 0.824, 0.8021, 0.3578, 0.007086, 0.5515, 0.007064, 0.4566, 0.007064, 0.8457, 0.5643, 0.8457, 0.4463, 0.8861, 0.5354, 1.0, 0.8445, 0.9741, 0.8745, 0.9741, 0.818, 0.005761, 0.5871, 0.0001884, 0.4945, 0.06274, 0.446, 0.0662, 0.5921, 0.9265, 0.8791, 0.9265, 0.8441, 0.9482, 0.8404, 0.9482, 0.877, 0.7981, 0.7793, 0.7981, 0.6899, 0.824, 0.7251, 0.4945, 0.4847, 0.5038, 0.3661, 0.5138, 0.4057, 0.8861, 0.3149, 0.8861, 0.4207, 0.8457, 0.4463, 0.8457, 0.3244, 0.3578, 0.007086, 0.341, 0.9983, 0.5041, 0.9983, 0.4007, 0.5006, 0.405, 0.5547, 0.3442, 0.5347, 0.8861, 0.8783, 0.8861, 0.7855, 0.9265, 0.8441, 0.7118, 0.1995, 0.7465, 0.1305, 0.7238, 0.2272, 1.0, 0.7474, 0.9741, 0.818, 0.9741, 0.7233, 0.0662, 0.5921, 0.06274, 0.446, 0.09916, 0.7227, 0.824, 0.4562, 0.824, 0.3333, 0.8457, 0.4463, 0.3442, 0.5347, 0.09916, 0.7227, 0.06274, 0.446, 0.5327, 0.3077, 0.5038, 0.3661, 0.5302, 0.263, 0.9265, 0.8441, 0.9265, 0.784, 0.9482, 0.7715, 0.9482, 0.8404, 0.3442, 0.5347, 0.3752, 0.6502, 0.09916, 0.7227, 0.3442, 0.5347, 0.405, 0.5547, 0.426, 0.6221, 0.3752, 0.6502, 0.0662, 0.5921, 0.09916, 0.7227, 0.03243, 0.7082, 0.8861, 0.2131, 0.8861, 0.3149, 0.8457, 0.3244, 0.8457, 0.2181, 0.7981, 0.6899, 0.824, 0.6394, 0.824, 0.7251, 1.0, 0.6499, 0.9741, 0.7233, 0.9741, 0.6251, 0.7981, 0.6899, 0.7981, 0.6039, 0.824, 0.6394, 0.5662, 0.2137, 0.5302, 0.263, 0.5706, 0.1691, 0.8457, 0.3244, 0.824, 0.3333, 0.824, 0.2288, 0.8457, 0.2181, 0.09014, 0.007061, 0.3578, 0.007086, 0.2629, 0.007064, 0.168, 0.007064, 0.3578, 0.007086, 0.1878, 0.9983, 0.341, 0.9983, 0.8861, 0.09456, 0.8861, 0.2131, 0.8457, 0.2181, 0.8457, 0.09587, 0.3752, 0.6502, 0.166, 0.8534, 0.09916, 0.7227, 0.09916, 0.7227, 0.166, 0.8534, 0.07006, 0.8059, 0.7343, 0.1164, 0.7729, 0.04815, 0.7465, 0.1305, 1.0, 0.5503, 0.9741, 0.6251, 0.9741, 0.5254, 0.824, 0.2288, 0.824, 0.1225, 0.8457, 0.2181, 0.6138, 0.1257, 0.5706, 0.1691, 0.6372, 0.06686, 0.7729, 0.04815, 0.7906, 0.04961, 0.7465, 0.1305, 0.1256, 0.8993, 0.166, 0.8534, 0.2507, 0.9592, 0.2088, 0.9999, 0.9265, 0.7043, 0.9482, 0.6928, 0.9482, 0.7715, 0.426, 0.6221, 0.4657, 0.6904, 0.3752, 0.6502, 0.8457, 0.9408, 0.824, 0.9408, 0.824, 0.895, 0.8457, 0.9166, 0.4657, 0.6904, 0.4517, 0.7631, 0.3752, 0.6502, 1.0, 0.4686, 0.9741, 0.5254, 0.9741, 0.4398, 0.824, 0.1225, 0.824, 0.0001227, 0.8457, 0.09587, 0.8861, 0.6937, 0.8861, 0.6437, 0.9265, 0.6515, 0.9265, 0.7043, 0.824, 0.5623, 0.7981, 0.5421, 0.7981, 0.5037, 0.824, 0.5037, 0.7066, 0.01082, 0.665, 0.05587, 0.6372, 0.06686, 0.6955, 0.0, 0.7729, 0.04815, 0.8129, 0.0, 0.824, 0.01079, 0.7906, 0.04961, 0.8861, 0.01216, 0.8861, 0.09456, 0.8457, 0.09587, 0.8457, 0.0, 0.9265, 0.7043, 0.9265, 0.6515, 0.9482, 0.6515, 0.9482, 0.6928, 1.0, 0.3805, 0.9741, 0.4398, 0.9741, 0.3804, 0.166, 0.8534, 0.3512, 0.8612, 0.2507, 0.9592, 0.09014, 0.007061, 0.003376, 0.5027, 0.003376, 0.9983, 0.07476, 0.9983, 0.4657, 0.6904, 0.4936, 0.7224, 0.4517, 0.7631, 0.9769, 0.1902, 0.9769, 0.3245, 0.9482, 0.3804, 0.9265, 0.3804, 0.8861, 0.3527, 0.8861, 0.338, 0.912, 0.338, 0.912, 0.1902, 0.912, 0.04245, 0.8861, 0.04245, 0.8861, 0.02767, 0.9265, 0.0, 0.9482, 0.0, 0.9769, 0.05588, 0.7325, 0.5462, 0.7066, 0.5462, 0.7066, 0.5314, 0.747, 0.5037, 0.7687, 0.5037, 0.7973, 0.5597, 0.7973, 0.6943, 0.7973, 0.8289, 0.7687, 0.8849, 0.747, 0.8849, 0.7066, 0.8572, 0.7066, 0.8424, 0.7325, 0.8424, 0.7325, 0.6943, 0.9943, 0.5027, 0.9942, 0.007064, 0.7452, 0.007059, 0.1506, 0.07034, 0.2123, 0.0, 0.2536, 0.04128, 0.813, 0.5036, 0.7764, 0.4613, 0.8239, 0.4926, 0.9741, 0.796, 0.9741, 0.894, 0.9482, 0.8935, 0.8239, 0.4926, 0.7764, 0.4613, 0.7715, 0.4254, 0.8457, 0.9166, 0.824, 0.895, 0.8457, 0.8694, 0.9078, 0.3882, 0.9078, 0.441, 0.8861, 0.4519, 0.7764, 0.4613, 0.7412, 0.4018, 0.7715, 0.4254, 0.5659, 0.78, 0.618, 0.8681, 0.5861, 0.8723, 0.9741, 0.796, 0.9482, 0.7586, 0.9741, 0.7159, 0.9078, 0.441, 0.9078, 0.5024, 0.8861, 0.4519, 0.1506, 0.07034, 0.1709, 0.1425, 0.09137, 0.157, 0.5791, 0.7736, 0.6192, 0.8419, 0.5659, 0.78, 0.8457, 0.8694, 0.824, 0.833, 0.8457, 0.8129, 0.9741, 0.7159, 0.9482, 0.6797, 0.9741, 0.6341, 0.9482, 0.4647, 0.9482, 0.5326, 0.9078, 0.5024, 0.5482, 0.7007, 0.5791, 0.7736, 0.5659, 0.78, 0.7715, 0.4254, 0.7412, 0.4018, 0.7418, 0.3639, 0.8457, 0.8129, 0.824, 0.7547, 0.8457, 0.7349, 0.1709, 0.1425, 0.3669, 0.3713, 0.09745, 0.2875, 0.7981, 0.9141, 0.7981, 0.8528, 0.824, 0.9059, 0.8861, 0.768, 0.8457, 0.7349, 0.8861, 0.7001, 0.7932, 0.9983, 0.7452, 0.007059, 0.6512, 0.9983, 0.824, 0.9059, 0.7981, 0.8528, 0.824, 0.8509, 0.7412, 0.4018, 0.7169, 0.3348, 0.7418, 0.3639, 0.9741, 0.6341, 0.9482, 0.6013, 0.9741, 0.5326, 0.5482, 0.7007, 0.5216, 0.6694, 0.5244, 0.6196, 0.7418, 0.3639, 0.7169, 0.3348, 0.7267, 0.3037, 0.9078, 0.5024, 0.9078, 0.5776, 0.8861, 0.567, 0.01015, 0.3892, 0.04582, 0.2562, 0.09745, 0.2875, 0.8457, 0.7349, 0.824, 0.6412, 0.8457, 0.6452, 0.3669, 0.3713, 0.4072, 0.4386, 0.3452, 0.4516, 0.5244, 0.6196, 0.5018, 0.5835, 0.5115, 0.5225, 0.7981, 0.8528, 0.7981, 0.7793, 0.824, 0.8021, 0.3578, 0.007086, 0.7452, 0.007059, 0.5515, 0.007064, 0.8457, 0.6452, 0.824, 0.6412, 0.8457, 0.5643, 0.09745, 0.2875, 0.3452, 0.4516, 0.06274, 0.446, 0.7267, 0.3037, 0.708, 0.2799, 0.7238, 0.2272, 0.3452, 0.4516, 0.3442, 0.5347, 0.06274, 0.446, 0.9078, 0.5776, 0.9078, 0.6236, 0.8861, 0.6198, 0.0001884, 0.4945, 0.01015, 0.3892, 0.06274, 0.446, 0.708, 0.2799, 0.7118, 0.1995, 0.7238, 0.2272, 0.9741, 0.4394, 0.9482, 0.4289, 0.9741, 0.3804, 0.5115, 0.5225, 0.4945, 0.4847, 0.5138, 0.4057, 0.9265, 0.8791, 0.8861, 0.8783, 0.9265, 0.8441, 0.8861, 0.5354, 0.8457, 0.4463, 0.8861, 0.4207, 1.0, 0.7474, 1.0, 0.8445, 0.9741, 0.818, 0.5138, 0.4057, 0.5038, 0.3661, 0.5327, 0.3077, 0.03243, 0.7082, 0.005761, 0.5871, 0.0662, 0.5921, 0.9265, 0.8441, 0.8861, 0.7855, 0.9265, 0.784, 0.8457, 0.4463, 0.824, 0.3333, 0.8457, 0.3244, 0.7118, 0.1995, 0.7343, 0.1164, 0.7465, 0.1305, 1.0, 0.6499, 1.0, 0.7474, 0.9741, 0.7233, 0.5662, 0.2137, 0.5327, 0.3077, 0.5302, 0.263, 0.03243, 0.7082, 0.09916, 0.7227, 0.07006, 0.8059, 1.0, 0.5503, 1.0, 0.6499, 0.9741, 0.6251, 0.3578, 0.007086, 0.09014, 0.007061, 0.1878, 0.9983, 0.9265, 0.784, 0.8861, 0.7855, 0.9265, 0.7043, 0.824, 0.6394, 0.7981, 0.6039, 0.824, 0.5623, 0.6138, 0.1257, 0.5662, 0.2137, 0.5706, 0.1691, 0.9265, 0.784, 0.9265, 0.7043, 0.9482, 0.7715, 0.1256, 0.8993, 0.07006, 0.8059, 0.166, 0.8534, 0.8861, 0.7855, 0.8861, 0.6937, 0.9265, 0.7043, 0.8457, 0.2181, 0.824, 0.1225, 0.8457, 0.09587, 0.7981, 0.6039, 0.7981, 0.5421, 0.824, 0.5623, 1.0, 0.4686, 1.0, 0.5503, 0.9741, 0.5254, 0.3752, 0.6502, 0.4517, 0.7631, 0.166, 0.8534, 0.1878, 0.9983, 0.09014, 0.007061, 0.07476, 0.9983, 0.665, 0.05587, 0.6138, 0.1257, 0.6372, 0.06686, 1.0, 0.3805, 1.0, 0.4686, 0.9741, 0.4398, 0.003376, 0.5027, 0.09014, 0.007061, 0.003466, 0.007064, 0.8457, 0.09587, 0.824, 0.0001227, 0.8457, 0.0, 0.166, 0.8534, 0.4517, 0.7631, 0.3512, 0.8612])
me_cube_001.materials.append(mat_wall_material)
me_cube_001.materials.append(mat_road_material)
me_cube_001.use_remesh_preserve_volume = False
me_cube_001.use_remesh_preserve_attributes = False
me_cube_001.use_mirror_vertex_groups = False
me_cube_001.update()

# ---- objects
ob_road_lft1_lod0 = bpy.data.objects.new('road_lft1_LOD0', me_cube)
ob_lamp = bpy.data.objects.new('Lamp', light_lamp)
ob_camera = bpy.data.objects.new('Camera', cam_camera)
ob_road_lft1_lod1 = bpy.data.objects.new('road_lft1_LOD1', me_cube_001)

# ---- transforms, parenting, visibility, modifiers, constraints
ob_road_lft1_lod0.location = (0.0, 0.0, 0.0)
ob_road_lft1_lod0.rotation_euler = (1.571, 0.0, 0.0)
ob_road_lft1_lod0.lock_rotations_4d = False
ob_road_lft1_lod0.empty_display_type = 'ARROWS'
ob_road_lft1_lod0.lineart.crease_threshold = 0.0
ob_lamp.location = (4.076, 1.005, 5.904)
ob_lamp.rotation_euler = (0.6503, 0.05522, 1.866)
ob_lamp.lock_rotations_4d = False
ob_lamp.empty_display_type = 'ARROWS'
ob_lamp.color = (0.0, 0.0, 0.0, 0.0)
ob_lamp.lineart.crease_threshold = 0.0
ob_camera.location = (7.481, -6.508, 5.344)
ob_camera.rotation_euler = (1.109, 0.0, 0.8149)
ob_camera.lock_rotations_4d = False
ob_camera.empty_display_type = 'ARROWS'
ob_camera.color = (0.0, 0.0, 0.0, 0.0)
ob_camera.display_type = 'WIRE'
ob_camera.lineart.crease_threshold = 0.0
ob_road_lft1_lod1.location = (0.0, 0.0, 0.0)
ob_road_lft1_lod1.rotation_euler = (1.571, 0.0, 0.0)
ob_road_lft1_lod1.lock_rotations_4d = False
ob_road_lft1_lod1.empty_display_type = 'ARROWS'
ob_road_lft1_lod1.lineart.crease_threshold = 0.0

# ---- collection membership
col_collection_1.objects.link(ob_road_lft1_lod0)
col_collection_1.objects.link(ob_lamp)
col_collection_1.objects.link(ob_camera)
col_collection_1.objects.link(ob_road_lft1_lod1)

# ---- scene / render settings (as saved in the file)
scene.camera = ob_camera
scene.frame_start = 1; scene.frame_end = 250; scene.frame_set(2)
scene.render.engine = 'BLENDER_EEVEE_NEXT'
scene.render.resolution_percentage = 50
scene.render.dither_intensity = 0.0
scene.cycles.use_denoising = False
scene.cycles.samples = 10
scene.cycles.sampling_pattern = 'TABULATED_SOBOL'
scene.cycles.light_sampling_threshold = 0.0
scene.cycles.use_adaptive_sampling = False
scene.cycles.use_light_tree = False
scene.cycles.blur_glossy = 0.0
scene.cycles.pixel_filter_type = 'GAUSSIAN'
scene.cycles.sample_clamp_indirect = 0.0
scene.view_settings.view_transform = 'Standard'
bpy.context.view_layer.update()
